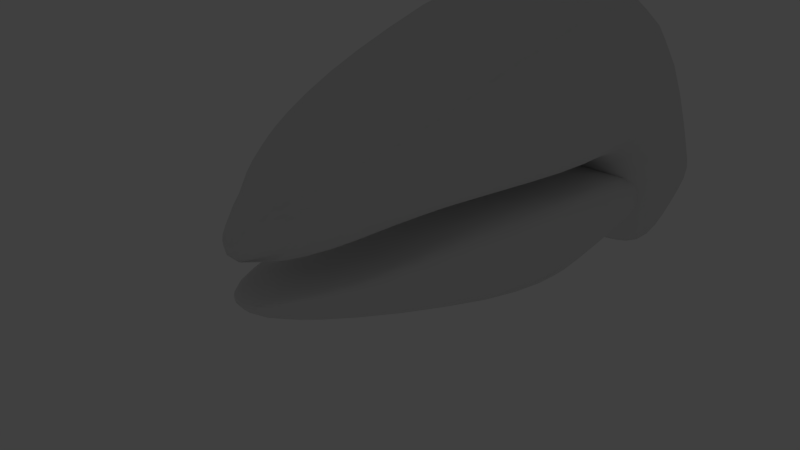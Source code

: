 # Source: head.blend  (saved by Blender 2.76.0; exported with 4.5.12 LTS)
import bpy
from mathutils import Matrix  # noqa: F401  (used for matrix-valued properties, if any)

bpy.ops.wm.read_factory_settings(use_empty=True)
scene = bpy.context.scene
scene.name = 'Scene'

# ---- collections
col_collection_1 = bpy.data.collections.new('Collection 1'); scene.collection.children.link(col_collection_1)
col_collection_1.hide_render = True
col_collection_1.hide_viewport = True
col_collection_2 = bpy.data.collections.new('Collection 2'); scene.collection.children.link(col_collection_2)
col_collection_2.hide_render = True
col_collection_2.hide_viewport = True
col_collection_3 = bpy.data.collections.new('Collection 3'); scene.collection.children.link(col_collection_3)
col_collection_3.hide_render = True
col_collection_3.hide_viewport = True
col_collection_6 = bpy.data.collections.new('Collection 6'); scene.collection.children.link(col_collection_6)
col_collection_6.hide_render = True
col_collection_6.hide_viewport = True
col_collection_7 = bpy.data.collections.new('Collection 7'); scene.collection.children.link(col_collection_7)

# ---- world
world_world = bpy.data.worlds.new('World'); scene.world = world_world
world_world.color = (0.05088, 0.05088, 0.05088)
world_world.use_sun_shadow = False
world_world.sun_shadow_jitter_overblur = 0.0
world_world.cycles.sampling_method = 'MANUAL'
world_world.cycles.sample_map_resolution = 256

# ---- cameras
cam_camera = bpy.data.cameras.new('Camera')
cam_camera.clip_end = 100.0
cam_camera.lens = 35.0
cam_camera.sensor_width = 32.0
cam_camera.sensor_height = 18.0
cam_camera.ortho_scale = 7.314
cam_camera.dof.focus_distance = 0.0
cam_camera.dof.aperture_fstop = 128.0

# ---- lights
light_lamp = bpy.data.lights.new('Lamp', 'POINT')
light_lamp.transmission_factor = 0.0
light_lamp.cutoff_distance = 30.0
light_lamp.energy = 100.0
light_lamp.shadow_buffer_clip_start = 1.001
light_lamp.shadow_soft_size = 0.1
light_lamp.shadow_maximum_resolution = 0.006
light_lamp.use_absolute_resolution = True
light_lamp.cycles.use_multiple_importance_sampling = False

# ---- meshes
me_cone = bpy.data.meshes.new('Cone')
me_cone.from_pydata([(5.96e-08, 2.273, -0.5456), (0.5, 2.14, -0.5593), (0.866, 1.776, -0.5969), (1.0, 1.279, -0.6483), (0.866, 0.7812, -0.6997), (0.5, 0.4171, -0.7373), (2.384e-07, 0.2839, -0.751), (-5.96e-08, -0.05917, 1.786), (-0.5, 0.4171, -0.7373), (-0.866, 0.7812, -0.6997), (-1.0, 1.279, -0.6483), (-0.866, 1.776, -0.5969), (-0.5, 2.14, -0.5593), (0.9777, 1.196, -0.6569), (0.9553, 1.113, -0.6654), (0.933, 1.03, -0.674), (0.9107, 0.947, -0.6825), (0.8884, 0.8641, -0.6911), (0.805, 0.7205, -0.7059), (0.744, 0.6599, -0.7122), (0.683, 0.5992, -0.7185), (0.622, 0.5385, -0.7247), (0.561, 0.4778, -0.731), (0.4167, 0.3949, -0.7396), (0.3333, 0.3727, -0.7419), (0.25, 0.3505, -0.7441), (0.1667, 0.3283, -0.7464), (0.08333, 0.3061, -0.7487), (-0.08333, 0.3061, -0.7487), (-0.1667, 0.3283, -0.7464), (-0.25, 0.3505, -0.7441), (-0.3333, 0.3727, -0.7419), (-0.4167, 0.3949, -0.7396), (-0.561, 0.4778, -0.731), (-0.622, 0.5385, -0.7247), (-0.683, 0.5992, -0.7185), (-0.744, 0.6599, -0.7122), (-0.805, 0.7205, -0.7059), (-0.8884, 0.8641, -0.6911), (-0.9107, 0.947, -0.6825), (-0.933, 1.03, -0.674), (-0.9553, 1.113, -0.6654), (-0.9777, 1.196, -0.6569), (0.1443, 0.3402, 1.47), (0.2887, 0.715, 1.147), (0.433, 1.061, 0.7845), (0.5774, 1.366, 0.3734), (0.7217, 1.603, -0.09202), (0.08333, 0.3855, 1.51), (0.1667, 0.8126, 1.22), (0.25, 1.219, 0.8773), (0.3333, 1.591, 0.4677), (0.4167, 1.899, -0.01704), (-2.98e-08, 2.007, 0.0104), (2.98e-08, 1.674, 0.5023), (1.192e-07, 1.277, 0.9112), (2.98e-08, 0.8484, 1.247), (0.0, 0.4021, 1.525), (-0.08333, 0.3855, 1.51), (-0.1667, 0.8126, 1.22), (-0.25, 1.219, 0.8773), (-0.3333, 1.591, 0.4677), (-0.4167, 1.899, -0.01704), (-0.1443, 0.3402, 1.47), (-0.2887, 0.715, 1.147), (-0.433, 1.061, 0.7845), (-0.5774, 1.366, 0.3734), (-0.7217, 1.603, -0.09202), (-0.1667, 0.2784, 1.414), (-0.3333, 0.5816, 1.047), (-0.5, 0.8459, 0.6578), (-0.6667, 1.059, 0.2445), (-0.8333, 1.2, -0.1945), (-2.98e-08, 0.1547, 1.302), (1.192e-07, 0.3149, 0.847), (8.941e-08, 0.4149, 0.4044), (1.49e-07, 0.4443, -0.01335), (5.96e-08, 0.3918, -0.3993), (-0.1443, 0.2165, 1.358), (-0.2887, 0.4483, 0.947), (-0.433, 0.6304, 0.5311), (-0.5774, 0.7517, 0.1156), (-0.7217, 0.7957, -0.2969), (-0.08333, 0.1712, 1.317), (-0.1667, 0.3507, 0.8738), (-0.25, 0.4727, 0.4384), (-0.3333, 0.5266, 0.0212), (-0.4167, 0.5, -0.3719), (0.08333, 0.1712, 1.317), (0.1667, 0.3507, 0.8738), (0.25, 0.4727, 0.4384), (0.3333, 0.5266, 0.0212), (0.4167, 0.5, -0.3719), (0.1443, 0.2165, 1.358), (0.2887, 0.4483, 0.947), (0.433, 0.6304, 0.5311), (0.5774, 0.7517, 0.1156), (0.7217, 0.7957, -0.2969), (0.1667, 0.2784, 1.414), (0.3333, 0.5816, 1.047), (0.5, 0.8459, 0.6578), (0.6667, 1.059, 0.2445), (0.8333, 1.2, -0.1945)], [], [(63, 7, 58), (57, 7, 48), (68, 7, 63), (78, 7, 68), (83, 7, 78), (73, 7, 83), (88, 7, 73), (93, 7, 88), (98, 7, 93), (43, 7, 98), (58, 7, 57), (48, 7, 43), (0, 1, 2, 3, 13, 14, 15, 16, 17, 4, 18, 19, 20, 21, 22, 5, 23, 24, 25, 26, 27, 6, 28, 29, 30, 31, 32, 8, 33, 34, 35, 36, 37, 9, 38, 39, 40, 41, 42, 10, 11, 12), (1, 52, 47, 2), (52, 51, 46, 47), (51, 50, 45, 46), (50, 49, 44, 45), (49, 48, 43, 44), (12, 62, 53, 0), (62, 61, 54, 53), (61, 60, 55, 54), (60, 59, 56, 55), (59, 58, 57, 56), (2, 47, 102, 3), (47, 46, 101, 102), (46, 45, 100, 101), (45, 44, 99, 100), (44, 43, 98, 99), (3, 102, 97, 4, 17, 16, 15, 14, 13), (102, 101, 96, 97), (101, 100, 95, 96), (100, 99, 94, 95), (99, 98, 93, 94), (4, 97, 92, 5, 22, 21, 20, 19, 18), (97, 96, 91, 92), (96, 95, 90, 91), (95, 94, 89, 90), (94, 93, 88, 89), (5, 92, 77, 6, 27, 26, 25, 24, 23), (92, 91, 76, 77), (91, 90, 75, 76), (90, 89, 74, 75), (89, 88, 73, 74), (6, 77, 87, 8, 32, 31, 30, 29, 28), (77, 76, 86, 87), (76, 75, 85, 86), (75, 74, 84, 85), (74, 73, 83, 84), (8, 87, 82, 9, 37, 36, 35, 34, 33), (87, 86, 81, 82), (86, 85, 80, 81), (85, 84, 79, 80), (84, 83, 78, 79), (9, 82, 72, 10, 42, 41, 40, 39, 38), (82, 81, 71, 72), (81, 80, 70, 71), (80, 79, 69, 70), (79, 78, 68, 69), (10, 72, 67, 11), (72, 71, 66, 67), (71, 70, 65, 66), (70, 69, 64, 65), (69, 68, 63, 64), (0, 53, 52, 1), (53, 54, 51, 52), (54, 55, 50, 51), (55, 56, 49, 50), (56, 57, 48, 49), (11, 67, 62, 12), (67, 66, 61, 62), (66, 65, 60, 61), (65, 64, 59, 60), (64, 63, 58, 59)])
me_cone.use_remesh_preserve_volume = False
me_cone.use_remesh_preserve_attributes = False
me_cone.use_mirror_vertex_groups = False
me_cone.update()
me_cube_007 = bpy.data.meshes.new('Cube.007')
me_cube_007.from_pydata([(0.1933, -1.0, 0.2455), (0.1933, 1.0, 0.2455), (-0.4734, 1.0, 0.2455), (0.1933, 0.3333, 0.8348), (0.1933, -0.3333, 0.8348), (0.1933, -0.3333, -0.3074), (0.1933, 0.3333, -0.3074), (-0.4734, -1.0, 0.2455), (-0.4734, -0.3333, 0.8348), (-0.4734, 0.3333, 0.8348), (-0.4734, -0.3333, -0.3074), (-0.4734, 0.3333, -0.3074), (0.1933, 0.3333, 0.4743), (0.1933, 0.3333, 0.1331), (0.1933, -0.3333, 0.4743), (0.1933, -0.3333, 0.1331), (-0.1401, -1.0, 0.2455), (-0.1401, 1.0, 0.2455)], [], [(4, 3, 9, 8), (0, 4, 8, 7, 16), (10, 11, 6, 5), (4, 0, 14), (13, 15, 5, 6), (3, 4, 14, 12), (12, 14, 15, 13), (1, 13, 6), (1, 3, 12), (15, 0, 5), (14, 0, 15), (7, 10, 5, 0, 16), (1, 12, 13), (3, 1, 17, 2, 9), (11, 2, 17, 1, 6)])
me_cube_007.polygons.foreach_set('use_smooth', [True] * 15)
me_cube_007.use_remesh_preserve_volume = False
me_cube_007.use_remesh_preserve_attributes = False
me_cube_007.use_mirror_vertex_groups = False
me_cube_007.update()
me_cube_005 = bpy.data.meshes.new('Cube.005')
me_cube_005.from_pydata([(0.8189, 1.0, -0.75), (0.7418, -0.663, 0.113), (0.7851, 0.9288, -2.351), (0.2624, -0.2337, 1.505), (0.2793, 0.75, 1.0), (0.7763, -0.245, -0.8467), (1.105, 0.2551, -0.5928), (1.105, 0.2602, 0.567), (0.8189, 1.0, 0.25), (0.2793, 1.0, 0.75), (0.8189, 1.0, 0.75), (1.028, -0.2362, 0.6775), (1.028, -0.2342, 1.238), (1.219, 0.7713, 0.8855), (1.105, 0.2617, 1.111), (1.064, 0.8812, -0.4189), (1.105, 0.2579, -0.007066), (0.1559, -1.0, 0.75), (0.7418, -0.6619, 0.4808), (0.7418, -0.6643, -0.2602), (0.65, -0.7459, 0.8761), (0.2624, -0.245, -0.8467), (0.2852, 0.2621, 1.374), (0.8375, 0.2621, 1.374), (0.8189, 0.75, 1.0), (0.7763, -0.2337, 1.505), (0.8375, 0.2537, -0.8863), (0.2852, 0.2537, -0.8863), (0.2611, 0.9288, -2.351), (1.028, -0.2431, -0.5379), (1.028, -0.2394, 0.07768), (0.2793, 1.0, -0.75), (0.8189, 1.0, -0.25), (0.1948, -0.7487, -0.2104), (0.5892, -0.665, -0.4471), (0.1948, -0.7458, 1.13), (0.5892, -0.661, 1.174), (0.8189, 0.9375, 0.9375), (1.014, 0.9375, -0.75), (0.6348, -0.7246, 1.078), (1.014, 0.9375, 0.25), (0.2793, 0.9375, -0.9375), (1.038, 0.262, 1.308), (0.9649, -0.2446, -0.7695), (0.2825, 0.01919, 1.594), (-0.03137, -0.7458, 1.13), (0.0, 0.2621, 1.374), (0.8315, 0.005832, -0.8196), (-0.03137, -0.7487, -0.2104), (0.0, 0.2537, -0.8863), (1.098, 0.008067, -0.5005), (1.098, 0.01626, 0.7531), (1.028, -0.2377, 0.3811), (0.0, 1.0, -0.75), (0.2793, 0.9375, 0.9375), (1.014, 0.9375, -0.25), (0.9649, -0.2338, 1.438), (1.038, 0.254, -0.813), (1.014, 0.9375, 0.75), (0.8189, 0.9375, -0.9375), (1.014, 0.75, 0.9375), (0.6577, -0.7067, -0.282), (0.8315, 0.01919, 1.594), (0.0, -0.2337, 1.505), (0.0, 0.75, 1.0), (0.2825, 0.005832, -0.8196), (0.0, -0.245, -0.8467), (0.0, 0.9288, -2.351), (0.6959, -0.7057, -0.001783), (1.098, 0.01247, 0.1356), (1.098, 0.01855, 1.324), (1.105, 0.2591, 0.2825), (0.0, 1.0, 0.75), (0.8189, 1.0, 0.0), (0.5538, 1.0, 0.75), (0.8189, 1.0, 0.5), (0.9051, -0.4709, 0.5252), (0.8821, -0.491, 1.029), (1.028, -0.235, 0.964), (1.086, 0.5026, 0.3292), (1.086, 0.5029, 0.8404), (1.105, 0.2611, 0.844), (1.086, 0.5013, -0.7107), (1.086, 0.502, -0.1893), (1.105, 0.2565, -0.2996), (0.6729, -0.725, 0.6501), (0.4065, -0.7278, -0.2695), (0.1656, -0.9372, 0.3849), (0.6896, -0.4762, -0.7838), (0.2312, -0.4972, -0.7246), (0.6959, -0.7046, 0.3232), (0.5221, -0.245, -0.8467), (0.2808, 0.503, 1.094), (0.8235, 0.503, 1.094), (0.5659, 0.2621, 1.374), (0.5538, 0.75, 1.0), (0.2312, -0.4906, 1.289), (0.6896, -0.4695, 1.3), (-0.06273, -1.0, 0.75), (0.5221, -0.2337, 1.505), (0.8235, 0.5009, -0.9716), (0.2808, 0.5009, -0.9716), (0.5659, 0.2537, -0.8863), (0.5227, 0.9288, -2.351), (0.9051, -0.4751, -0.5197), (0.9051, -0.4729, 0.007422), (1.028, -0.2413, -0.2297), (0.5538, 1.0, -0.75), (0.8189, 1.0, -0.5), (0.1656, -0.9364, 0.9701), (0.3887, -0.9365, 0.7815), (0.4065, -0.7246, 1.141), (0.4368, -0.9107, 0.3886), (0.3932, -0.8835, 0.997), (0.9635, 0.8889, -0.8889), (0.9635, 0.8889, 0.8889), (0.0, 0.9375, 0.9375), (1.014, 0.9375, 0.0), (0.0, 0.9375, -0.9375), (1.031, 0.01903, 1.526), (1.031, 0.006391, -0.7398), (-0.05489, -0.9364, 0.9701), (-0.05489, -0.9372, 0.3849), (0.0, 0.01919, 1.594), (0.0, 0.005832, -0.8196), (1.098, 0.0145, 0.4484), (0.5538, 0.9375, 0.9375), (1.014, 0.9375, -0.5), (0.834, -0.4854, 1.227), (1.02, 0.501, -0.9064), (1.014, 0.9375, 0.5), (0.5538, 0.9375, -0.9375), (1.02, 0.503, 1.03), (0.8397, -0.4864, -0.6882), (0.561, 0.01919, 1.594), (-0.007841, -0.4906, 1.289), (0.0, 0.503, 1.094), (0.561, 0.005832, -0.8196), (-0.007841, -0.4972, -0.7246), (0.0, 0.5009, -0.9716), (1.098, 0.01028, -0.1819), (1.098, 0.01765, 1.046), (1.086, 0.5023, 0.07063), (0.8936, -0.4824, 0.2746), (0.8879, -0.4861, 0.7735), (1.086, 0.5028, 0.586), (1.086, 0.5016, -0.4499), (0.4653, -0.4919, -0.7394), (0.5569, 0.503, 1.094), (0.4653, -0.4854, 1.292), (0.5569, 0.5009, -0.9716), (0.8936, -0.4845, -0.2379), (1.271, 1.091, 4.681), (1.087, 0.4293, 1.78), (0.2768, -1.027, 2.272), (0.6582, -0.3916, 6.267), (0.2003, -0.4344, 6.218), (0.8581, 0.02927, 6.514), (0.3056, 0.02927, 6.514), (0.985, 0.6401, 7.182), (0.3299, 0.6401, 7.182), (0.8693, -0.3603, 2.17), (1.039, 0.05363, 2.17), (0.2847, -0.3603, 2.17), (0.3398, 0.05363, 2.17), (0.3499, 0.4293, 1.78), (0.2426, -0.8162, 1.647), (0.5447, -0.746, 4.518), (0.6261, -0.746, 3.105), (1.426, 0.4294, 2.312), (1.324, 0.05009, 2.653), (1.082, -0.3638, 2.652), (1.24, 0.5885, 6.484), (1.199, 0.4866, 4.969), (1.302, 0.4329, 3.499), (1.03, 0.02897, 5.922), (1.006, 0.03247, 4.728), (1.153, 0.04142, 3.631), (0.7987, -0.3911, 5.704), (0.7732, -0.3851, 4.597), (0.9055, -0.3736, 3.593), (0.9653, 1.166, 5.267), (0.968, 0.7661, 0.7708), (0.3135, 1.166, 5.267), (1.255, 0.835, 2.222), (1.047, 0.9765, -2.055), (1.045, 1.184, -0.9128), (0.7839, 1.342, -0.06179), (1.045, 1.291, -0.3482), (0.3134, 0.7661, 0.7708), (1.29, 0.7867, 1.23), (0.07036, -0.7108, 5.159), (1.239, 0.9392, 3.425), (0.75, 1.016, -4.257), (0.25, 1.016, -4.257), (0.25, 1.342, -3.015), (0.25, 1.234, -3.429), (0.25, 1.125, -3.843), (0.75, 1.342, -3.015), (0.75, 1.234, -3.429), (0.75, 1.125, -3.843), (1.045, 1.077, -1.475), (0.2613, 1.342, -0.06179), (0.4508, -0.7951, 4.47), (0.6465, -0.746, 1.691), (0.6902, -0.8162, 2.177), (0.5305, -0.746, 3.811), (0.147, -0.9303, 3.364), (0.2622, -0.8794, 3.781), (0.258, -0.7319, 4.986), (0.2275, -0.9376, 3.131), (0.4017, -0.9742, 3.006), (0.366, -0.8688, 3.867), (0.273, -1.001, 2.79), (0.3035, -1.001, 2.79), (0.3146, -0.9478, 3.221), (0.334, -1.001, 2.79), (0.3438, -1.027, 2.575), (0.3646, -1.001, 2.79), (0.3243, -0.9742, 3.006), (0.2565, -0.9274, 3.042), (0.2648, -0.964, 2.916), (0.2483, -0.9113, 3.347), (0.2856, -0.9376, 3.131), (1.044, 0.9734, 7.037), (1.423, 0.6222, 2.042), (0.5312, -0.7934, 4.396), (1.366, 0.4293, 1.913), (0.3381, 0.9734, 7.037), (1.354, 0.891, 6.312), (1.303, 0.7282, 4.722), (1.349, 0.6377, 3.206), (1.072, 0.617, 1.527), (0.343, 0.617, 1.527), (1.211, 0.6272, 7.008), (1.024, 0.02919, 6.366), (0.7981, -0.3915, 6.126), (0.7015, -0.7986, 1.791), (1.072, -0.3612, 2.291), (1.29, 0.05275, 2.291), (0.506, -0.5994, 5.694), (0.09375, -0.5891, 5.854), (0.8086, -0.1794, 6.453), (0.2794, -0.1901, 6.44), (0.8894, 0.2854, 6.681), (0.3116, 0.2854, 6.681), (0.4648, -0.7986, 1.658), (-0.006425, -0.9215, 3.436), (0.439, -0.4023, 6.255), (-0.01285, -0.3916, 6.267), (0.5966, 0.02927, 6.514), (0.0, 0.02927, 6.514), (0.6586, 0.6401, 7.182), (0.0, 0.6401, 7.182), (0.7388, -0.5793, 1.855), (0.2494, -0.5969, 1.844), (0.9864, -0.1342, 2.366), (0.3233, -0.1342, 2.366), (1.061, 0.2319, 1.877), (0.345, 0.2319, 1.877), (0.0, -0.8162, 1.647), (0.0, -0.3603, 2.17), (0.5732, -0.3603, 2.17), (0.0, 0.05363, 2.17), (0.6844, 0.05363, 2.17), (0.0, 0.4293, 1.78), (0.7091, 0.4293, 1.78), (0.52, -0.7811, 3.966), (0.5608, -0.7811, 3.348), (0.652, -0.7986, 2.674), (1.369, 0.2311, 2.397), (1.082, 0.2716, 6.064), (1.057, 0.2446, 4.771), (1.206, 0.2308, 3.505), (1.243, -0.1395, 2.823), (0.9723, -0.1788, 5.866), (0.945, -0.1706, 4.713), (1.076, -0.1539, 3.714), (0.8832, -0.5978, 2.362), (0.6194, -0.587, 5.3), (0.5988, -0.5855, 4.317), (0.7275, -0.5826, 3.359), (1.195, 0.5372, 5.756), (1.239, 0.4481, 4.194), (1.37, 0.4303, 2.875), (0.9862, 0.02969, 5.328), (1.068, 0.03661, 4.153), (1.244, 0.04615, 3.138), (0.7578, -0.3893, 5.146), (0.828, -0.3795, 4.073), (0.994, -0.3681, 3.128), (0.4918, -0.9742, 2.135), (1.211, 1.147, 5.121), (0.6337, 0.7661, 0.7708), (0.6332, 1.166, 5.267), (0.0, 1.166, 5.267), (1.243, 0.8749, 2.789), (1.272, 0.8091, 1.707), (0.0, 0.7661, 0.7708), (0.8462, 1.271, 2.644), (1.131, 0.9094, -0.1333), (0.28, 1.271, 2.644), (1.124, 1.215, 2.242), (1.116, 1.098, 1.43), (1.12, 0.9922, 0.6327), (0.2797, 0.8718, -0.5141), (0.982, 0.9407, -2.277), (1.045, 1.13, -1.193), (0.5226, 1.342, -0.06179), (0.4498, -0.9294, 3.372), (0.9799, 1.329, -0.1334), (1.045, 1.238, -0.6325), (0.1685, -1.003, 2.697), (1.247, 1.015, 4.073), (0.7585, 1.37, -2.173), (0.9492, 1.006, -3.706), (0.2528, 1.37, -2.173), (0.9488, 1.33, -2.348), (0.9488, 1.221, -2.8), (0.9488, 1.113, -3.251), (0.7588, 0.9669, -3.884), (0.2528, 0.9669, -3.884), (0.0, 1.016, -4.257), (0.0, 1.342, -3.015), (0.0, 1.234, -3.429), (0.0, 1.125, -3.843), (0.5, 1.016, -4.257), (0.5, 1.342, -3.015), (0.5, 1.234, -3.429), (0.5, 1.125, -3.843), (0.25, 1.288, -3.222), (0.25, 1.179, -3.636), (0.25, 1.07, -4.05), (0.75, 1.288, -3.222), (0.75, 1.179, -3.636), (0.75, 1.07, -4.05), (1.046, 1.025, -1.763), (0.0, 1.342, -0.06179), (0.2548, -0.9742, 1.737), (0.0, -1.027, 2.045), (0.2185, -0.5943, 5.811), (-0.01928, -0.7108, 5.159), (0.3469, -0.7372, 4.943), (0.2781, -1.02, 2.553), (0.09863, -0.8184, 4.279), (0.2504, -0.8109, 4.34), (0.2263, -0.983, 2.934), (0.1621, -0.7161, 5.115), (0.414, -0.8504, 4.018), (0.3884, -1.014, 2.607), (0.3271, -0.8083, 4.362), (0.2048, -0.8868, 3.72), (0.2518, -0.9084, 3.5), (0.3868, -0.9215, 3.436), (0.3739, -0.9939, 2.844), (0.3132, -0.8715, 3.845), (0.327, -1.027, 2.499), (0.2074, -0.9409, 3.234), (0.2967, -0.9176, 3.469), (0.3509, -0.9544, 3.167), (0.2668, -0.9782, 2.929), (0.3219, -0.9676, 3.06), (0.2959, -1.001, 2.79), (0.2928, -0.9453, 3.199), (0.3569, -1.001, 2.79), (0.3413, -1.02, 2.629), (0.3268, -0.9808, 2.952), (0.3112, -1.001, 2.79), (0.3181, -1.02, 2.629), (0.3042, -0.9808, 2.952), (0.3646, -1.02, 2.629), (0.3493, -0.9808, 2.952), (0.2504, -0.9102, 3.226), (0.2348, -0.93, 3.064), (0.2627, -0.9497, 2.903), (0.2783, -0.93, 3.064), (0.2406, -0.9574, 2.97), (0.229, -0.9179, 3.293), (0.2849, -0.9574, 2.97), (0.2718, -0.9179, 3.293), (0.4872, -0.9303, 1.722), (0.5072, -0.963, 2.831), (1.352, 0.6183, 1.656), (1.305, 0.9528, 6.856), (0.0, 0.9734, 7.037), (0.6836, 0.9734, 7.037), (1.312, 0.8091, 5.552), (1.318, 0.6654, 3.91), (1.387, 0.6287, 2.59), (0.6967, 0.617, 1.527), (0.0, 0.617, 1.527), (1.071, 0.282, 6.527), (0.9684, -0.1793, 6.306), (0.6177, -0.599, 5.574), (0.8858, -0.5927, 1.976), (1.22, -0.1355, 2.48), (1.324, 0.2317, 2.007), (-0.001606, -1.001, 2.658), (0.0, -0.9742, 1.681), (0.3511, -0.5876, 5.809), (-0.02088, -0.5784, 5.866), (0.5574, -0.1821, 6.45), (-0.003213, -0.1794, 6.453), (0.6118, 0.2854, 6.681), (0.0, 0.2854, 6.681), (0.0, -0.5969, 1.844), (0.4964, -0.5925, 1.847), (0.0, -0.1342, 2.366), (0.6507, -0.1342, 2.366), (0.0, 0.2319, 1.877), (0.6965, 0.2319, 1.877), (1.039, 0.258, 5.432), (1.118, 0.2346, 4.116), (1.297, 0.2306, 2.934), (0.9285, -0.1765, 5.285), (1.001, -0.1625, 4.18), (1.159, -0.1458, 3.275), (0.5848, -0.5953, 4.758), (0.6482, -0.5929, 3.805), (0.8056, -0.5944, 2.87), (0.9489, 1.059, -3.478), (0.9077, 1.349, -1.688), (0.5057, 1.37, -2.173), (0.5616, 1.271, 2.644), (1.059, 1.257, 2.543), (1.125, 0.9489, 0.2486), (0.0, 1.271, 2.644), (1.118, 1.158, 1.839), (1.117, 1.041, 1.025), (0.0, 0.8718, -0.5141), (0.9086, 0.9704, -3.423), (0.0, 1.37, -2.173), (0.9488, 1.276, -2.575), (0.9488, 1.167, -3.025), (0.5057, 0.9669, -3.884), (0.0, 0.9669, -3.884), (0.0, 1.07, -4.05), (0.0, 1.288, -3.222), (0.0, 1.179, -3.636), (0.5, 1.07, -4.05), (0.5, 1.288, -3.222), (0.5, 1.179, -3.636), (0.1521, -0.6356, 5.64), (-0.01285, -0.8162, 4.297), (0.3641, -0.7986, 4.441), (0.2216, -1.007, 2.701), (0.1804, -0.8088, 4.358), (0.4204, -0.9075, 3.551), (0.3705, -1.019, 2.623), (0.2974, -0.8314, 4.173), (0.2229, -0.9152, 3.444), (0.3362, -0.9172, 3.471), (0.3081, -1.02, 2.61), (0.237, -0.9689, 3.006), (0.278, -0.9229, 3.382), (0.3497, -0.9742, 3.006), (0.2945, -0.973, 2.996), (0.3454, -0.9859, 2.91), (0.3566, -1.015, 2.671), (0.3223, -1.015, 2.671), (0.3119, -0.9859, 2.91), (0.2679, -0.9173, 3.201), (0.236, -0.9173, 3.201), (0.2448, -0.9466, 2.962), (0.2774, -0.9466, 2.962)], [], [(0, 108, 127, 38), (0, 38, 114, 59), (0, 59, 131, 107), (1, 105, 143, 90), (1, 90, 112, 68), (1, 68, 151, 105), (2, 100, 150, 103), (3, 96, 149, 99), (3, 99, 134, 44), (3, 44, 123, 63), (3, 63, 135, 96), (4, 92, 148, 95), (4, 95, 126, 54), (4, 54, 116, 64), (4, 64, 136, 92), (5, 88, 147, 91), (5, 91, 137, 47), (5, 47, 120, 43), (5, 43, 133, 88), (6, 82, 146, 84), (6, 84, 140, 50), (6, 50, 120, 57), (6, 57, 129, 82), (7, 79, 145, 81), (7, 81, 141, 51), (7, 51, 125, 71), (7, 71, 142, 79), (8, 75, 130, 40), (8, 40, 117, 73), (9, 72, 116, 54), (9, 54, 126, 74), (10, 74, 126, 37), (10, 37, 115, 58), (10, 58, 130, 75), (11, 51, 141, 78), (11, 78, 144, 76), (11, 76, 143, 52), (11, 52, 125, 51), (12, 70, 119, 56), (12, 56, 128, 77), (12, 77, 144, 78), (12, 78, 141, 70), (15, 13, 142, 83), (13, 60, 132, 80), (13, 79, 142), (14, 80, 132, 42), (14, 42, 119, 70), (14, 70, 141, 81), (14, 81, 145, 80), (15, 83, 146), (2, 15, 103), (182, 13, 382, 232), (16, 83, 142, 71), (16, 71, 125, 69), (16, 69, 140, 84), (16, 84, 146, 83), (17, 110, 113, 109), (17, 109, 121, 98), (17, 98, 122, 87), (17, 87, 112, 110), (18, 76, 144, 85), (18, 85, 112, 90), (18, 90, 143, 76), (19, 104, 151, 68), (19, 68, 112, 61), (19, 61, 133, 104), (20, 77, 128, 39), (20, 39, 113, 110), (20, 110, 112, 85), (20, 85, 144, 77), (21, 89, 138, 66), (21, 66, 124, 65), (21, 65, 137, 91), (21, 91, 147, 89), (22, 44, 134, 94), (22, 94, 148, 92), (22, 92, 136, 46), (22, 46, 123, 44), (23, 62, 119, 42), (23, 42, 132, 93), (23, 93, 148, 94), (23, 94, 134, 62), (24, 93, 132, 60), (24, 60, 115, 37), (24, 37, 126, 95), (24, 95, 148, 93), (25, 97, 128, 56), (25, 56, 119, 62), (25, 62, 134, 99), (25, 99, 149, 97), (26, 47, 137, 102), (26, 102, 150, 100), (26, 100, 129, 57), (26, 57, 120, 47), (27, 65, 124, 49), (27, 49, 139, 101), (27, 101, 150, 102), (27, 102, 137, 65), (28, 101, 139, 67), (28, 103, 150, 101), (29, 50, 140, 106), (29, 106, 151, 104), (29, 104, 133, 43), (29, 43, 120, 50), (30, 69, 125, 52), (30, 52, 143, 105), (30, 105, 151, 106), (30, 106, 140, 69), (31, 107, 131, 41), (31, 41, 118, 53), (32, 73, 117, 55), (32, 55, 127, 108), (33, 87, 122, 48), (33, 48, 138, 89), (33, 89, 147, 86), (33, 86, 112, 87), (34, 61, 112, 86), (34, 86, 147, 88), (34, 88, 133, 61), (35, 109, 113, 111), (35, 111, 149, 96), (35, 96, 135, 45), (35, 45, 121, 109), (36, 111, 113, 39), (36, 39, 128, 97), (36, 97, 149, 111), (152, 292, 383, 229), (152, 229, 386, 313), (152, 313, 427, 302), (152, 302, 424, 292), (153, 258, 410, 266), (153, 266, 389, 232), (153, 232, 382, 227), (153, 227, 396, 258), (154, 291, 381, 349), (154, 349, 448, 356), (154, 356, 452, 343), (154, 343, 445, 312), (154, 312, 397, 339), (154, 339, 398, 338), (154, 338, 380, 291), (155, 240, 393, 236), (155, 236, 392, 242), (155, 242, 401, 248), (155, 248, 399, 240), (156, 340, 399, 248), (156, 248, 401, 243), (156, 243, 402, 249), (156, 249, 400, 241), (156, 241, 442, 340), (157, 242, 392, 235), (157, 235, 391, 244), (157, 244, 403, 250), (157, 250, 401, 242), (158, 243, 401, 250), (158, 250, 403, 245), (158, 245, 404, 251), (158, 251, 402, 243), (159, 244, 391, 234), (159, 234, 383, 224), (159, 224, 385, 252), (159, 252, 403, 244), (160, 245, 403, 252), (160, 252, 385, 228), (160, 228, 384, 253), (160, 253, 404, 245), (161, 254, 406, 262), (161, 262, 408, 256), (161, 256, 395, 238), (161, 238, 394, 254), (162, 256, 408, 264), (162, 264, 410, 258), (162, 258, 396, 239), (162, 239, 395, 256), (163, 255, 405, 261), (163, 261, 407, 257), (163, 257, 408, 262), (163, 262, 406, 255), (164, 257, 407, 263), (164, 263, 409, 259), (164, 259, 410, 264), (164, 264, 408, 257), (165, 259, 409, 265), (165, 265, 390, 233), (165, 233, 389, 266), (165, 266, 410, 259), (166, 338, 398, 260), (166, 260, 405, 255), (166, 255, 406, 246), (166, 246, 380, 338), (167, 279, 393, 226), (167, 226, 381, 267), (167, 267, 417, 279), (168, 281, 418, 268), (168, 268, 381, 269), (168, 269, 419, 281), (169, 225, 388, 284), (169, 284, 413, 270), (169, 270, 396, 227), (169, 227, 382, 225), (170, 270, 413, 287), (170, 287, 416, 274), (170, 274, 395, 239), (170, 239, 396, 270), (171, 274, 416, 290), (171, 290, 419, 278), (171, 278, 394, 238), (171, 238, 395, 274), (172, 229, 383, 234), (172, 234, 391, 271), (172, 271, 411, 282), (172, 282, 386, 229), (173, 230, 386, 282), (173, 282, 411, 272), (173, 272, 412, 283), (173, 283, 387, 230), (174, 231, 387, 283), (174, 283, 412, 273), (174, 273, 413, 284), (174, 284, 388, 231), (175, 271, 391, 235), (175, 235, 392, 275), (175, 275, 414, 285), (175, 285, 411, 271), (176, 272, 411, 285), (176, 285, 414, 276), (176, 276, 415, 286), (176, 286, 412, 272), (177, 273, 412, 286), (177, 286, 415, 277), (177, 277, 416, 287), (177, 287, 413, 273), (178, 275, 392, 236), (178, 236, 393, 279), (178, 279, 417, 288), (178, 288, 414, 275), (179, 276, 414, 288), (179, 288, 417, 280), (179, 280, 418, 289), (179, 289, 415, 276), (180, 277, 415, 289), (180, 289, 418, 281), (180, 281, 419, 290), (180, 290, 416, 277), (181, 294, 385, 224), (181, 224, 383, 292), (181, 292, 424, 299), (181, 299, 423, 294), (182, 232, 389, 293), (183, 295, 384, 228), (183, 228, 385, 294), (183, 294, 423, 301), (183, 301, 426, 295), (184, 296, 387, 231), (184, 231, 388, 297), (184, 297, 425, 304), (184, 304, 428, 296), (185, 336, 425, 300), (185, 306, 430, 315), (185, 315, 420, 336), (186, 311, 427, 303), (186, 303, 428, 307), (186, 307, 433, 318), (186, 318, 432, 311), (2, 103, 434, 320), (2, 320, 430, 306), (28, 321, 434, 103), (187, 308, 423, 299), (187, 299, 424, 310), (187, 310, 421, 314), (187, 314, 422, 308), (188, 310, 424, 302), (188, 302, 427, 311), (188, 311, 432, 317), (188, 317, 421, 310), (189, 293, 389, 233), (189, 233, 390, 298), (189, 298, 429, 305), (28, 103, 305), (190, 297, 388, 225), (190, 300, 425, 297), (191, 344, 446, 347), (191, 347, 442, 241), (191, 241, 400, 341), (191, 341, 443, 344), (192, 313, 386, 230), (192, 230, 387, 296), (192, 296, 428, 303), (192, 303, 427, 313), (193, 326, 439, 335), (193, 335, 420, 315), (193, 315, 430, 320), (193, 320, 434, 326), (194, 322, 436, 332), (194, 332, 439, 326), (194, 326, 434, 321), (194, 321, 435, 322), (195, 323, 431, 316), (195, 316, 422, 327), (195, 327, 440, 330), (195, 330, 437, 323), (196, 324, 437, 330), (196, 330, 440, 328), (196, 328, 441, 331), (196, 331, 438, 324), (197, 325, 438, 331), (197, 331, 441, 329), (197, 329, 439, 332), (197, 332, 436, 325), (198, 327, 422, 314), (198, 314, 421, 317), (198, 317, 432, 333), (198, 333, 440, 327), (199, 328, 440, 333), (199, 333, 432, 318), (199, 318, 433, 334), (199, 334, 441, 328), (200, 329, 441, 334), (200, 334, 433, 319), (200, 319, 420, 335), (200, 335, 439, 329), (201, 307, 428, 304), (201, 304, 425, 336), (201, 336, 420, 319), (201, 319, 433, 307), (202, 337, 426, 301), (202, 301, 423, 308), (202, 308, 422, 316), (202, 316, 431, 337), (203, 309, 381, 226), (203, 226, 393, 240), (203, 240, 399, 342), (203, 342, 444, 348), (203, 348, 447, 309), (204, 237, 380, 246), (204, 246, 406, 254), (204, 254, 394, 237), (205, 278, 419, 269), (205, 269, 381, 291), (205, 291, 380, 237), (205, 237, 394, 278), (206, 280, 417, 267), (206, 267, 381, 268), (206, 268, 418, 280), (207, 312, 445, 346), (207, 346, 453, 357), (207, 357, 450, 351), (207, 351, 446, 344), (207, 344, 443, 247), (207, 247, 397, 312), (208, 358, 451, 355), (208, 355, 449, 345), (208, 345, 446, 351), (208, 351, 450, 352), (208, 352, 454, 358), (209, 350, 444, 342), (209, 342, 399, 340), (209, 340, 442, 347), (209, 347, 446, 345), (209, 345, 449, 350), (210, 377, 450, 357), (210, 357, 453, 376), (210, 376, 463, 373), (210, 373, 462, 377), (211, 349, 381, 309), (211, 309, 447, 353), (211, 353, 451, 359), (211, 359, 455, 354), (211, 354, 448, 349), (212, 353, 447, 348), (212, 348, 444, 350), (212, 350, 449, 355), (212, 355, 451, 353), (213, 343, 452, 362), (213, 362, 456, 360), (213, 360, 453, 346), (213, 346, 445, 343), (214, 369, 456, 362), (214, 362, 452, 368), (214, 368, 459, 367), (214, 367, 460, 369), (215, 361, 455, 359), (215, 359, 451, 358), (215, 358, 454, 363), (215, 363, 456, 361), (216, 365, 458, 364), (216, 364, 457, 366), (216, 366, 460, 367), (216, 367, 459, 365), (217, 368, 452, 356), (217, 356, 448, 370), (217, 370, 458, 365), (217, 365, 459, 368), (218, 370, 448, 354), (218, 354, 455, 371), (218, 371, 457, 364), (218, 364, 458, 370), (219, 371, 455, 361), (219, 361, 456, 369), (219, 369, 460, 366), (219, 366, 457, 371), (220, 374, 464, 375), (220, 375, 461, 372), (220, 372, 462, 373), (220, 373, 463, 374), (221, 376, 453, 360), (221, 360, 456, 378), (221, 378, 464, 374), (221, 374, 463, 376), (222, 379, 454, 352), (222, 352, 450, 377), (222, 377, 462, 372), (222, 372, 461, 379), (223, 378, 456, 363), (223, 363, 454, 379), (223, 379, 461, 375), (223, 375, 464, 378), (15, 82, 129, 2), (15, 146, 82), (2, 129, 100), (182, 293, 103, 15), (28, 305, 429, 67), (28, 67, 435, 321), (189, 305, 103, 293), (13, 145, 79), (190, 225, 382, 13), (13, 80, 145), (185, 300, 15, 306), (2, 306, 15), (190, 13, 15, 300), (182, 15, 13)])
me_cube_005.polygons.foreach_set('use_smooth', [True] * 431)
me_cube_005.use_remesh_preserve_volume = False
me_cube_005.use_remesh_preserve_attributes = False
me_cube_005.use_mirror_vertex_groups = False
me_cube_005.update()
me_cone_009 = bpy.data.meshes.new('Cone.009')
me_cone_009.from_pydata([(3.166e-08, 2.085, -4.132), (0.4903, 1.953, -4.13), (0.8492, 1.594, -4.125), (0.9805, 1.104, -4.117), (0.8492, 0.614, -4.109), (0.4903, 0.2551, -4.104), (1.229e-07, 0.1238, -4.102), (-1.77e-08, 0.9087, 1.677), (-0.4903, 0.2551, -4.104), (-0.8492, 0.614, -4.109), (-0.9805, 1.104, -4.117), (-0.8492, 1.594, -4.125), (-0.4903, 1.953, -4.13), (0.1255, 2.074, -4.132), (0.253, 2.048, -4.132), (0.3765, 2.007, -4.131), (0.2165, 1.958, 0.4233), (0.433, 1.302, -0.9803), (0.6495, 0.9876, -2.379), (0.125, 2.049, 0.4124), (0.25, 1.454, -1.076), (0.375, 1.258, -2.333), (0.5938, 1.882, -4.129), (0.6913, 1.795, -4.128), (0.7776, 1.698, -4.126), (-5.774e-08, 1.357, -2.317), (-3.539e-08, 1.51, -1.111), (-6.147e-08, 2.082, 0.4084), (0.9031, 1.481, -4.123), (0.9444, 1.357, -4.121), (0.9703, 1.23, -4.119), (-0.125, 2.049, 0.4124), (-0.25, 1.454, -1.076), (-0.375, 1.258, -2.333), (0.9703, 0.9787, -4.115), (0.9444, 0.8512, -4.113), (0.9031, 0.7277, -4.111), (-0.2165, 1.958, 0.4233), (-0.433, 1.302, -0.9803), (-0.6495, 0.9876, -2.379), (0.7776, 0.5104, -4.108), (0.6913, 0.4129, -4.106), (0.5938, 0.3267, -4.105), (-0.25, 1.834, 0.4381), (-0.5, 1.094, -0.8492), (-0.75, 0.6184, -2.441), (0.3765, 0.2012, -4.103), (0.253, 0.1599, -4.102), (0.1255, 0.134, -4.102), (2.608e-08, 1.586, 0.4679), (7.357e-08, 0.6788, -0.587), (1.341e-07, -0.12, -2.565), (-0.2165, 1.71, 0.453), (-0.433, 0.8866, -0.7181), (-0.6495, 0.2492, -2.503), (-0.1255, 0.134, -4.102), (-0.253, 0.1599, -4.102), (-0.3765, 0.2012, -4.103), (-0.125, 1.619, 0.4639), (-0.25, 0.7345, -0.6221), (-0.375, -0.02104, -2.548), (-0.5938, 0.3267, -4.105), (-0.6913, 0.4129, -4.106), (-0.7776, 0.5104, -4.108), (0.125, 1.619, 0.4639), (0.25, 0.7345, -0.6221), (0.375, -0.02104, -2.548), (-0.9031, 0.7277, -4.111), (-0.9444, 0.8512, -4.113), (-0.9703, 0.9787, -4.115), (0.2165, 1.71, 0.453), (0.433, 0.8866, -0.7181), (0.6495, 0.2492, -2.503), (-0.9703, 1.23, -4.119), (-0.9444, 1.357, -4.121), (-0.9031, 1.481, -4.123), (0.25, 1.834, 0.4381), (0.5, 1.094, -0.8492), (0.75, 0.6184, -2.441), (-0.7776, 1.698, -4.126), (-0.6913, 1.795, -4.128), (-0.5938, 1.882, -4.129), (-0.3765, 2.007, -4.131), (-0.253, 2.048, -4.132), (-0.1255, 2.074, -4.132), (0.558, 1.078, -2.363), (0.4665, 1.168, -2.348), (0.3415, 1.378, -1.028), (-0.125, 1.324, -2.322), (-0.25, 1.291, -2.328), (-0.125, 1.482, -1.094), (0.7165, 0.7415, -2.42), (0.683, 0.8645, -2.399), (0.4665, 1.198, -0.9148), (0.683, 0.3723, -2.482), (0.7165, 0.4953, -2.461), (0.4665, 0.9904, -0.7836), (0.4665, 0.06905, -2.533), (0.558, 0.1591, -2.518), (0.3415, 0.8105, -0.6701), (0.125, -0.08699, -2.559), (0.25, -0.05401, -2.554), (0.125, 0.7066, -0.6045), (-0.25, -0.05401, -2.554), (-0.125, -0.08699, -2.559), (-0.125, 0.7066, -0.6045), (-0.558, 0.1591, -2.518), (-0.4665, 0.06905, -2.533), (-0.3415, 0.8105, -0.6701), (-0.7165, 0.4953, -2.461), (-0.683, 0.3723, -2.482), (-0.4665, 0.9904, -0.7836), (-0.683, 0.8645, -2.399), (-0.7165, 0.7415, -2.42), (-0.4665, 1.198, -0.9148), (0.25, 1.291, -2.328), (0.125, 1.324, -2.322), (0.125, 1.482, -1.094), (-0.4665, 1.168, -2.348), (-0.558, 1.078, -2.363), (-0.3415, 1.378, -1.028), (-2.608e-08, 2.034, 0.738), (-1.863e-08, 1.887, 1.028), (-4.191e-08, 1.676, 1.256), (-2.235e-08, 1.432, 1.428), (-2.515e-08, 1.174, 1.564), (0.03608, 1.162, 1.548), (0.07217, 1.404, 1.398), (0.1083, 1.628, 1.218), (0.1443, 1.813, 0.993), (0.1804, 1.931, 0.7214), (0.02083, 1.17, 1.56), (0.04167, 1.424, 1.42), (0.0625, 1.663, 1.245), (0.08333, 1.867, 1.019), (0.1042, 2.006, 0.7336), (-0.02083, 1.17, 1.56), (-0.04167, 1.424, 1.42), (-0.0625, 1.663, 1.245), (-0.08333, 1.867, 1.019), (-0.1042, 2.006, 0.7336), (-0.03608, 1.162, 1.548), (-0.07217, 1.404, 1.398), (-0.1083, 1.628, 1.218), (-0.1443, 1.813, 0.993), (-0.1804, 1.931, 0.7214), (-0.04167, 1.15, 1.532), (-0.08333, 1.377, 1.369), (-0.125, 1.58, 1.18), (-0.1667, 1.739, 0.9576), (-0.2083, 1.829, 0.7047), (-1.397e-08, 1.126, 1.5), (-1.676e-08, 1.322, 1.309), (1.863e-09, 1.484, 1.104), (-2.794e-09, 1.59, 0.8868), (-7.451e-09, 1.623, 0.6713), (-0.03608, 1.138, 1.516), (-0.07217, 1.349, 1.339), (-0.1083, 1.532, 1.142), (-0.1443, 1.664, 0.9222), (-0.1804, 1.726, 0.688), (-0.02083, 1.129, 1.504), (-0.04167, 1.329, 1.317), (-0.0625, 1.497, 1.114), (-0.08333, 1.61, 0.8963), (-0.1042, 1.651, 0.6758), (0.02083, 1.129, 1.504), (0.04167, 1.329, 1.317), (0.0625, 1.497, 1.114), (0.08333, 1.61, 0.8963), (0.1042, 1.651, 0.6758), (0.03608, 1.138, 1.516), (0.07217, 1.349, 1.339), (0.1083, 1.532, 1.142), (0.1443, 1.664, 0.9222), (0.1804, 1.726, 0.688), (0.04167, 1.15, 1.532), (0.08333, 1.377, 1.369), (0.125, 1.58, 1.18), (0.1667, 1.739, 0.9576), (0.2083, 1.829, 0.7047), (0.4871, 1.104, -1.339), (0.5413, 0.9723, -1.693), (0.5954, 0.9324, -2.038), (0.2812, 1.286, -1.431), (0.3125, 1.19, -1.76), (0.3438, 1.184, -2.052), (-1.77e-08, 1.276, -2.058), (-3.912e-08, 1.269, -1.784), (-1.77e-08, 1.352, -1.465), (-0.2813, 1.286, -1.431), (-0.3125, 1.19, -1.76), (-0.3438, 1.184, -2.052), (-0.4871, 1.104, -1.339), (-0.5413, 0.9722, -1.693), (-0.5954, 0.9324, -2.038), (-0.5625, 0.8571, -1.213), (-0.625, 0.6751, -1.602), (-0.6875, 0.5893, -2.018), (6.706e-08, 0.3624, -0.9604), (7.637e-08, 0.08067, -1.42), (9.779e-08, -0.09688, -1.978), (-0.4871, 0.6097, -1.087), (-0.5413, 0.3779, -1.511), (-0.5954, 0.2462, -1.998), (-0.2812, 0.4287, -0.9942), (-0.3125, 0.1603, -1.444), (-0.3437, -0.004947, -1.983), (0.2813, 0.4287, -0.9942), (0.3125, 0.1603, -1.444), (0.3438, -0.004947, -1.983), (0.4871, 0.6097, -1.087), (0.5413, 0.3779, -1.511), (0.5954, 0.2462, -1.998), (0.5625, 0.8571, -1.213), (0.625, 0.6751, -1.602), (0.6875, 0.5893, -2.018), (0.5268, 1.001, -2.042), (0.4955, 1.016, -1.706), (0.4643, 1.125, -1.349), (0.4353, 1.092, -2.047), (0.404, 1.103, -1.733), (0.3728, 1.205, -1.39), (0.5039, 1.024, -2.043), (0.4498, 1.059, -1.72), (0.3956, 1.185, -1.38), (0.4124, 1.115, -2.048), (0.3583, 1.146, -1.746), (0.3041, 1.265, -1.421), (-0.09375, 1.25, -2.056), (-0.0625, 1.254, -1.779), (-0.03125, 1.344, -1.461), (-0.2188, 1.217, -2.054), (-0.1875, 1.222, -1.769), (-0.1563, 1.315, -1.446), (-0.125, 1.242, -2.056), (-0.125, 1.238, -1.774), (-0.125, 1.322, -1.45), (-0.25, 1.209, -2.054), (-0.25, 1.206, -1.764), (-0.25, 1.293, -1.435), (0.6624, 0.6829, -2.023), (0.6083, 0.7345, -1.62), (0.5541, 0.8846, -1.227), (0.6289, 0.8076, -2.03), (0.5748, 0.8534, -1.656), (0.5206, 0.9945, -1.283), (0.654, 0.7141, -2.025), (0.5915, 0.7939, -1.638), (0.529, 0.967, -1.269), (0.6205, 0.8388, -2.032), (0.558, 0.9128, -1.675), (0.4955, 1.077, -1.325), (0.6205, 0.3398, -2.003), (0.558, 0.4373, -1.529), (0.4955, 0.6372, -1.101), (0.654, 0.4646, -2.01), (0.5915, 0.5562, -1.565), (0.529, 0.7472, -1.157), (0.6289, 0.371, -2.005), (0.5748, 0.4967, -1.547), (0.5206, 0.7197, -1.143), (0.6624, 0.4957, -2.012), (0.6083, 0.6156, -1.584), (0.5541, 0.8296, -1.199), (0.4124, 0.06355, -1.987), (0.3583, 0.2038, -1.457), (0.3041, 0.4488, -1.004), (0.5039, 0.1549, -1.992), (0.4498, 0.2908, -1.484), (0.3956, 0.5293, -1.046), (0.4353, 0.08639, -1.988), (0.404, 0.2473, -1.471), (0.3728, 0.5091, -1.035), (0.5268, 0.1777, -1.994), (0.4955, 0.3343, -1.497), (0.4643, 0.5896, -1.076), (0.09375, -0.07181, -1.979), (0.0625, 0.09659, -1.425), (0.03125, 0.3697, -0.9641), (0.2188, -0.03838, -1.981), (0.1875, 0.1284, -1.434), (0.1563, 0.3992, -0.9792), (0.125, -0.06345, -1.98), (0.125, 0.1125, -1.429), (0.125, 0.3918, -0.9754), (0.25, -0.03002, -1.982), (0.25, 0.1444, -1.439), (0.25, 0.4213, -0.9904), (-0.25, -0.03002, -1.982), (-0.25, 0.1444, -1.439), (-0.25, 0.4213, -0.9904), (-0.125, -0.06345, -1.98), (-0.125, 0.1125, -1.429), (-0.125, 0.3918, -0.9754), (-0.2187, -0.03838, -1.981), (-0.1875, 0.1284, -1.434), (-0.1562, 0.3992, -0.9792), (-0.09375, -0.07181, -1.979), (-0.0625, 0.09659, -1.425), (-0.03125, 0.3697, -0.9641), (-0.5268, 0.1777, -1.994), (-0.4955, 0.3343, -1.497), (-0.4643, 0.5896, -1.076), (-0.4353, 0.08639, -1.988), (-0.404, 0.2473, -1.471), (-0.3728, 0.5091, -1.035), (-0.5039, 0.1549, -1.992), (-0.4498, 0.2908, -1.484), (-0.3956, 0.5293, -1.046), (-0.4124, 0.06355, -1.987), (-0.3583, 0.2038, -1.457), (-0.3041, 0.4488, -1.004), (-0.6624, 0.4957, -2.012), (-0.6083, 0.6156, -1.584), (-0.5541, 0.8296, -1.199), (-0.6289, 0.371, -2.005), (-0.5748, 0.4967, -1.547), (-0.5206, 0.7197, -1.143), (-0.654, 0.4646, -2.01), (-0.5915, 0.5562, -1.565), (-0.529, 0.7472, -1.157), (-0.6205, 0.3398, -2.003), (-0.558, 0.4373, -1.529), (-0.4955, 0.6372, -1.101), (-0.6205, 0.8388, -2.032), (-0.558, 0.9128, -1.675), (-0.4955, 1.077, -1.325), (-0.654, 0.7141, -2.025), (-0.5915, 0.7939, -1.638), (-0.529, 0.967, -1.269), (-0.6289, 0.8076, -2.03), (-0.5748, 0.8534, -1.656), (-0.5206, 0.9945, -1.283), (-0.6624, 0.6829, -2.023), (-0.6083, 0.7345, -1.62), (-0.5541, 0.8846, -1.227), (0.25, 1.209, -2.054), (0.25, 1.206, -1.764), (0.25, 1.293, -1.435), (0.125, 1.242, -2.056), (0.125, 1.238, -1.774), (0.125, 1.322, -1.45), (0.2187, 1.217, -2.054), (0.1875, 1.222, -1.769), (0.1562, 1.315, -1.446), (0.09375, 1.25, -2.056), (0.0625, 1.254, -1.779), (0.03125, 1.344, -1.461), (-0.4124, 1.115, -2.048), (-0.3583, 1.146, -1.746), (-0.3041, 1.265, -1.421), (-0.5039, 1.024, -2.043), (-0.4498, 1.059, -1.72), (-0.3956, 1.185, -1.38), (-0.4353, 1.092, -2.047), (-0.404, 1.103, -1.733), (-0.3728, 1.205, -1.39), (-0.5268, 1.001, -2.042), (-0.4955, 1.016, -1.706), (-0.4643, 1.125, -1.349), (0.6994, 1.121, -2.74), (0.7493, 1.303, -3.13), (0.7993, 1.488, -3.578), (0.4038, 1.401, -2.651), (0.4326, 1.6, -3.027), (0.4615, 1.816, -3.499), (-0.4038, 1.401, -2.651), (-0.4326, 1.6, -3.027), (-0.4615, 1.816, -3.499), (-0.6994, 1.121, -2.74), (-0.7493, 1.303, -3.13), (-0.7993, 1.488, -3.578), (-0.8076, 0.7377, -2.861), (-0.8653, 0.8968, -3.271), (-0.9229, 1.041, -3.686), (7.73e-08, -0.02815, -3.103), (1.332e-07, 0.08468, -3.552), (1.844e-07, 0.1473, -3.902), (-0.6994, 0.3548, -2.982), (-0.7493, 0.4907, -3.411), (-0.7993, 0.5943, -3.794), (-0.4038, 0.07445, -3.07), (-0.4326, 0.1935, -3.514), (-0.4615, 0.2671, -3.873), (0.4038, 0.07445, -3.07), (0.4326, 0.1935, -3.514), (0.4615, 0.2671, -3.873), (0.6994, 0.3548, -2.982), (0.7493, 0.4907, -3.411), (0.7993, 0.5943, -3.794), (0.8076, 0.7377, -2.861), (0.8653, 0.8968, -3.271), (0.9229, 1.041, -3.686), (-5.029e-08, 1.935, -3.47), (-4.75e-08, 1.709, -2.989), (2.235e-08, 1.504, -2.619), (0.7456, 1.564, -3.56), (0.7135, 1.351, -3.113), (0.6815, 1.145, -2.732), (0.658, 1.657, -3.537), (0.6247, 1.44, -3.082), (0.5913, 1.233, -2.704), (0.562, 1.741, -3.517), (0.5302, 1.523, -3.053), (0.4983, 1.319, -2.677), (0.7227, 1.586, -3.554), (0.6678, 1.394, -3.098), (0.6129, 1.21, -2.712), (0.6351, 1.679, -3.532), (0.5789, 1.483, -3.067), (0.5227, 1.298, -2.684), (0.5391, 1.764, -3.511), (0.4844, 1.566, -3.038), (0.4297, 1.384, -2.657), (-0.09412, 1.928, -3.472), (-0.06275, 1.704, -2.991), (-0.03137, 1.501, -2.62), (-0.221, 1.901, -3.478), (-0.189, 1.676, -3.0), (-0.157, 1.471, -2.629), (-0.3449, 1.863, -3.487), (-0.3132, 1.641, -3.012), (-0.2816, 1.438, -2.64), (-0.1254, 1.92, -3.473), (-0.1252, 1.688, -2.996), (-0.1251, 1.477, -2.627), (-0.2523, 1.893, -3.48), (-0.2515, 1.66, -3.006), (-0.2508, 1.447, -2.637), (-0.3761, 1.855, -3.489), (-0.3757, 1.625, -3.018), (-0.3754, 1.414, -2.647), (0.9152, 1.132, -3.664), (0.8602, 0.9556, -3.25), (0.8051, 0.7674, -2.851), (0.8874, 1.255, -3.634), (0.8304, 1.074, -3.209), (0.7735, 0.8866, -2.814), (0.8481, 1.375, -3.605), (0.793, 1.191, -3.169), (0.738, 1.005, -2.776), (0.9069, 1.163, -3.656), (0.8434, 1.014, -3.23), (0.78, 0.8563, -2.823), (0.879, 1.286, -3.627), (0.8137, 1.133, -3.189), (0.7484, 0.9755, -2.786), (0.8397, 1.406, -3.598), (0.7763, 1.249, -3.148), (0.7129, 1.094, -2.748), (0.8397, 0.677, -3.774), (0.7763, 0.5441, -3.393), (0.7129, 0.3817, -2.973), (0.879, 0.7969, -3.745), (0.8137, 0.6607, -3.352), (0.7484, 0.4999, -2.936), (0.9069, 0.9199, -3.715), (0.8434, 0.7792, -3.311), (0.78, 0.619, -2.898), (0.8481, 0.7073, -3.766), (0.793, 0.6028, -3.373), (0.738, 0.4706, -2.945), (0.8874, 0.8272, -3.737), (0.8304, 0.7194, -3.332), (0.7735, 0.5888, -2.908), (0.9152, 0.9501, -3.708), (0.8602, 0.8379, -3.291), (0.8051, 0.7079, -2.87), (0.5391, 0.3191, -3.86), (0.4844, 0.2271, -3.503), (0.4297, 0.09142, -3.065), (0.6351, 0.4039, -3.84), (0.5789, 0.3105, -3.474), (0.5227, 0.1769, -3.038), (0.7227, 0.4969, -3.817), (0.6678, 0.3992, -3.443), (0.6129, 0.2651, -3.01), (0.562, 0.3413, -3.855), (0.5302, 0.27, -3.488), (0.4983, 0.1565, -3.044), (0.658, 0.4261, -3.834), (0.6247, 0.3534, -3.459), (0.5913, 0.242, -3.017), (0.7456, 0.5191, -3.812), (0.7135, 0.4421, -3.428), (0.6815, 0.3302, -2.989), (0.09412, 0.1547, -3.9), (0.06275, 0.08948, -3.551), (0.03137, -0.02573, -3.102), (0.221, 0.1817, -3.893), (0.189, 0.1174, -3.541), (0.157, 0.004243, -3.092), (0.3449, 0.2198, -3.884), (0.3132, 0.1525, -3.529), (0.2816, 0.03785, -3.082), (0.1254, 0.1628, -3.898), (0.1252, 0.1052, -3.545), (0.1251, -0.00191, -3.094), (0.2523, 0.1898, -3.891), (0.2515, 0.1331, -3.535), (0.2508, 0.02806, -3.085), (0.3761, 0.2279, -3.882), (0.3757, 0.1682, -3.523), (0.3754, 0.06167, -3.074), (-0.3761, 0.2279, -3.882), (-0.3757, 0.1682, -3.523), (-0.3754, 0.06167, -3.074), (-0.2523, 0.1898, -3.891), (-0.2515, 0.1331, -3.535), (-0.2508, 0.02806, -3.085), (-0.1254, 0.1628, -3.898), (-0.1252, 0.1052, -3.545), (-0.1251, -0.00191, -3.094), (-0.3449, 0.2198, -3.884), (-0.3132, 0.1525, -3.529), (-0.2816, 0.03785, -3.082), (-0.221, 0.1817, -3.893), (-0.189, 0.1174, -3.541), (-0.157, 0.004243, -3.092), (-0.09412, 0.1547, -3.9), (-0.06275, 0.08948, -3.551), (-0.03137, -0.02573, -3.102), (-0.7456, 0.5191, -3.812), (-0.7135, 0.4421, -3.428), (-0.6815, 0.3302, -2.989), (-0.658, 0.4261, -3.834), (-0.6247, 0.3534, -3.459), (-0.5913, 0.242, -3.017), (-0.562, 0.3413, -3.855), (-0.5302, 0.27, -3.488), (-0.4983, 0.1565, -3.044), (-0.7227, 0.4969, -3.817), (-0.6678, 0.3992, -3.443), (-0.6129, 0.2651, -3.01), (-0.6351, 0.4039, -3.84), (-0.5789, 0.3105, -3.474), (-0.5227, 0.1769, -3.038), (-0.5391, 0.3191, -3.86), (-0.4844, 0.2271, -3.503), (-0.4297, 0.09142, -3.065), (-0.9152, 0.9501, -3.708), (-0.8602, 0.8379, -3.291), (-0.8051, 0.7079, -2.87), (-0.8874, 0.8272, -3.737), (-0.8304, 0.7194, -3.332), (-0.7735, 0.5888, -2.908), (-0.8481, 0.7073, -3.766), (-0.793, 0.6028, -3.373), (-0.738, 0.4706, -2.945), (-0.9069, 0.9199, -3.715), (-0.8434, 0.7792, -3.311), (-0.78, 0.619, -2.898), (-0.879, 0.7969, -3.745), (-0.8137, 0.6607, -3.352), (-0.7484, 0.4999, -2.936), (-0.8397, 0.677, -3.774), (-0.7763, 0.5441, -3.393), (-0.7129, 0.3817, -2.973), (-0.8397, 1.406, -3.598), (-0.7763, 1.249, -3.148), (-0.7129, 1.094, -2.748), (-0.879, 1.286, -3.627), (-0.8137, 1.133, -3.189), (-0.7484, 0.9755, -2.786), (-0.9069, 1.163, -3.656), (-0.8434, 1.014, -3.23), (-0.78, 0.8563, -2.823), (-0.8481, 1.375, -3.605), (-0.793, 1.191, -3.169), (-0.738, 1.005, -2.776), (-0.8874, 1.255, -3.634), (-0.8304, 1.074, -3.209), (-0.7735, 0.8866, -2.814), (-0.9152, 1.132, -3.664), (-0.8602, 0.9556, -3.25), (-0.8051, 0.7674, -2.851), (0.3761, 1.855, -3.489), (0.3757, 1.625, -3.018), (0.3754, 1.414, -2.647), (0.2523, 1.893, -3.48), (0.2515, 1.66, -3.006), (0.2508, 1.447, -2.637), (0.1254, 1.92, -3.473), (0.1252, 1.688, -2.996), (0.1251, 1.477, -2.627), (0.3449, 1.863, -3.487), (0.3132, 1.641, -3.012), (0.2816, 1.438, -2.64), (0.221, 1.901, -3.478), (0.189, 1.676, -3.0), (0.157, 1.471, -2.629), (0.09412, 1.928, -3.472), (0.06275, 1.704, -2.991), (0.03137, 1.501, -2.62), (-0.5391, 1.764, -3.511), (-0.4844, 1.566, -3.038), (-0.4297, 1.384, -2.657), (-0.6351, 1.679, -3.532), (-0.5789, 1.483, -3.067), (-0.5227, 1.298, -2.684), (-0.7227, 1.586, -3.554), (-0.6678, 1.394, -3.098), (-0.6129, 1.21, -2.712), (-0.562, 1.741, -3.517), (-0.5302, 1.523, -3.053), (-0.4983, 1.319, -2.677), (-0.658, 1.657, -3.537), (-0.6247, 1.44, -3.082), (-0.5913, 1.233, -2.704), (-0.7456, 1.564, -3.56), (-0.7135, 1.351, -3.113), (-0.6815, 1.145, -2.732)], [], [(370, 39, 612), (396, 25, 594), (373, 45, 576), (379, 54, 558), (382, 60, 540), (376, 51, 522), (385, 66, 504), (388, 72, 486), (391, 78, 468), (361, 18, 450), (367, 33, 432), (364, 21, 414), (0, 13, 14, 15, 1, 22, 23, 24, 2, 28, 29, 30, 3, 34, 35, 36, 4, 40, 41, 42, 5, 46, 47, 48, 6, 55, 56, 57, 8, 61, 62, 63, 9, 67, 68, 69, 10, 73, 74, 75, 11, 79, 80, 81, 12, 82, 83, 84), (399, 18, 361), (402, 85, 408), (405, 86, 411), (408, 85, 18, 399), (219, 17, 181), (411, 86, 85, 402), (222, 87, 225), (225, 87, 17, 219), (87, 16, 17), (414, 21, 86, 405), (184, 20, 228), (228, 20, 87, 222), (20, 19, 87), (87, 19, 16), (131, 7, 126), (417, 25, 396), (420, 88, 426), (423, 89, 429), (426, 88, 25, 417), (231, 26, 189), (429, 89, 88, 420), (234, 90, 237), (237, 90, 26, 231), (90, 27, 26), (432, 33, 89, 423), (190, 32, 240), (240, 32, 90, 234), (32, 31, 90), (90, 31, 27), (136, 7, 125), (435, 78, 391), (438, 91, 444), (441, 92, 447), (444, 91, 78, 435), (243, 77, 214), (447, 92, 91, 438), (246, 93, 249), (249, 93, 77, 243), (93, 76, 77), (450, 18, 92, 441), (181, 17, 252), (252, 17, 93, 246), (17, 16, 93), (93, 16, 76), (126, 7, 176), (453, 72, 388), (456, 94, 462), (459, 95, 465), (462, 94, 72, 453), (255, 71, 211), (465, 95, 94, 456), (258, 96, 261), (261, 96, 71, 255), (96, 70, 71), (468, 78, 95, 459), (214, 77, 264), (264, 77, 96, 258), (77, 76, 96), (96, 76, 70), (176, 7, 171), (471, 66, 385), (474, 97, 480), (477, 98, 483), (480, 97, 66, 471), (267, 65, 208), (483, 98, 97, 474), (270, 99, 273), (273, 99, 65, 267), (99, 64, 65), (486, 72, 98, 477), (211, 71, 276), (276, 71, 99, 270), (71, 70, 99), (99, 70, 64), (171, 7, 166), (489, 51, 376), (492, 100, 498), (495, 101, 501), (498, 100, 51, 489), (279, 50, 199), (501, 101, 100, 492), (282, 102, 285), (285, 102, 50, 279), (102, 49, 50), (504, 66, 101, 495), (208, 65, 288), (288, 65, 102, 282), (65, 64, 102), (102, 64, 49), (166, 7, 151), (507, 60, 382), (510, 103, 516), (513, 104, 519), (516, 103, 60, 507), (291, 59, 205), (519, 104, 103, 510), (294, 105, 297), (297, 105, 59, 291), (105, 58, 59), (522, 51, 104, 513), (199, 50, 300), (300, 50, 105, 294), (50, 49, 105), (105, 49, 58), (151, 7, 161), (525, 54, 379), (528, 106, 534), (531, 107, 537), (534, 106, 54, 525), (303, 53, 202), (537, 107, 106, 528), (306, 108, 309), (309, 108, 53, 303), (108, 52, 53), (540, 60, 107, 531), (205, 59, 312), (312, 59, 108, 306), (59, 58, 108), (108, 58, 52), (161, 7, 156), (543, 45, 373), (546, 109, 552), (549, 110, 555), (552, 109, 45, 543), (315, 44, 196), (555, 110, 109, 546), (318, 111, 321), (321, 111, 44, 315), (111, 43, 44), (558, 54, 110, 549), (202, 53, 324), (324, 53, 111, 318), (53, 52, 111), (111, 52, 43), (156, 7, 146), (561, 39, 370), (564, 112, 570), (567, 113, 573), (570, 112, 39, 561), (327, 38, 193), (573, 113, 112, 564), (330, 114, 333), (333, 114, 38, 327), (114, 37, 38), (576, 45, 113, 567), (196, 44, 336), (336, 44, 114, 330), (44, 43, 114), (114, 43, 37), (146, 7, 141), (579, 21, 364), (582, 115, 588), (585, 116, 591), (588, 115, 21, 579), (339, 20, 184), (591, 116, 115, 582), (342, 117, 345), (345, 117, 20, 339), (117, 19, 20), (594, 25, 116, 585), (189, 26, 348), (348, 26, 117, 342), (26, 27, 117), (117, 27, 19), (125, 7, 131), (597, 33, 367), (600, 118, 606), (603, 119, 609), (606, 118, 33, 597), (351, 32, 190), (609, 119, 118, 600), (354, 120, 357), (357, 120, 32, 351), (120, 31, 32), (612, 39, 119, 603), (193, 38, 360), (360, 38, 120, 354), (38, 37, 120), (120, 37, 31), (141, 7, 136), (37, 145, 140, 31), (145, 144, 139, 140), (144, 143, 138, 139), (143, 142, 137, 138), (142, 141, 136, 137), (27, 121, 135, 19), (121, 122, 134, 135), (122, 123, 133, 134), (123, 124, 132, 133), (124, 125, 131, 132), (43, 150, 145, 37), (150, 149, 144, 145), (149, 148, 143, 144), (148, 147, 142, 143), (147, 146, 141, 142), (52, 160, 150, 43), (160, 159, 149, 150), (159, 158, 148, 149), (158, 157, 147, 148), (157, 156, 146, 147), (58, 165, 160, 52), (165, 164, 159, 160), (164, 163, 158, 159), (163, 162, 157, 158), (162, 161, 156, 157), (49, 155, 165, 58), (155, 154, 164, 165), (154, 153, 163, 164), (153, 152, 162, 163), (152, 151, 161, 162), (64, 170, 155, 49), (170, 169, 154, 155), (169, 168, 153, 154), (168, 167, 152, 153), (167, 166, 151, 152), (70, 175, 170, 64), (175, 174, 169, 170), (174, 173, 168, 169), (173, 172, 167, 168), (172, 171, 166, 167), (76, 180, 175, 70), (180, 179, 174, 175), (179, 178, 173, 174), (178, 177, 172, 173), (177, 176, 171, 172), (16, 130, 180, 76), (130, 129, 179, 180), (129, 128, 178, 179), (128, 127, 177, 178), (127, 126, 176, 177), (31, 140, 121, 27), (140, 139, 122, 121), (139, 138, 123, 122), (138, 137, 124, 123), (137, 136, 125, 124), (19, 135, 130, 16), (135, 134, 129, 130), (134, 133, 128, 129), (133, 132, 127, 128), (132, 131, 126, 127), (119, 358, 352), (358, 359, 353, 352), (359, 360, 354, 353), (39, 195, 358, 119), (195, 194, 359, 358), (194, 193, 360, 359), (118, 355, 349), (355, 356, 350, 349), (356, 357, 351, 350), (119, 352, 355, 118), (352, 353, 356, 355), (353, 354, 357, 356), (118, 349, 192, 33), (349, 350, 191, 192), (350, 351, 190, 191), (116, 346, 340), (346, 347, 341, 340), (347, 348, 342, 341), (25, 187, 346, 116), (187, 188, 347, 346), (188, 189, 348, 347), (115, 343, 337), (343, 344, 338, 337), (344, 345, 339, 338), (116, 340, 343, 115), (340, 341, 344, 343), (341, 342, 345, 344), (115, 337, 186, 21), (337, 338, 185, 186), (338, 339, 184, 185), (113, 334, 328), (334, 335, 329, 328), (335, 336, 330, 329), (45, 198, 334, 113), (198, 197, 335, 334), (197, 196, 336, 335), (112, 331, 325), (331, 332, 326, 325), (332, 333, 327, 326), (113, 328, 331, 112), (328, 329, 332, 331), (329, 330, 333, 332), (112, 325, 195, 39), (325, 326, 194, 195), (326, 327, 193, 194), (110, 322, 316), (322, 323, 317, 316), (323, 324, 318, 317), (54, 204, 322, 110), (204, 203, 323, 322), (203, 202, 324, 323), (109, 319, 313), (319, 320, 314, 313), (320, 321, 315, 314), (110, 316, 319, 109), (316, 317, 320, 319), (317, 318, 321, 320), (109, 313, 198, 45), (313, 314, 197, 198), (314, 315, 196, 197), (107, 310, 304), (310, 311, 305, 304), (311, 312, 306, 305), (60, 207, 310, 107), (207, 206, 311, 310), (206, 205, 312, 311), (106, 307, 301), (307, 308, 302, 301), (308, 309, 303, 302), (107, 304, 307, 106), (304, 305, 308, 307), (305, 306, 309, 308), (106, 301, 204, 54), (301, 302, 203, 204), (302, 303, 202, 203), (104, 298, 292), (298, 299, 293, 292), (299, 300, 294, 293), (51, 201, 298, 104), (201, 200, 299, 298), (200, 199, 300, 299), (103, 295, 289), (295, 296, 290, 289), (296, 297, 291, 290), (104, 292, 295, 103), (292, 293, 296, 295), (293, 294, 297, 296), (103, 289, 207, 60), (289, 290, 206, 207), (290, 291, 205, 206), (101, 286, 280), (286, 287, 281, 280), (287, 288, 282, 281), (66, 210, 286, 101), (210, 209, 287, 286), (209, 208, 288, 287), (100, 283, 277), (283, 284, 278, 277), (284, 285, 279, 278), (101, 280, 283, 100), (280, 281, 284, 283), (281, 282, 285, 284), (100, 277, 201, 51), (277, 278, 200, 201), (278, 279, 199, 200), (98, 274, 268), (274, 275, 269, 268), (275, 276, 270, 269), (72, 213, 274, 98), (213, 212, 275, 274), (212, 211, 276, 275), (97, 271, 265), (271, 272, 266, 265), (272, 273, 267, 266), (98, 268, 271, 97), (268, 269, 272, 271), (269, 270, 273, 272), (97, 265, 210, 66), (265, 266, 209, 210), (266, 267, 208, 209), (95, 262, 256), (262, 263, 257, 256), (263, 264, 258, 257), (78, 216, 262, 95), (216, 215, 263, 262), (215, 214, 264, 263), (94, 259, 253), (259, 260, 254, 253), (260, 261, 255, 254), (95, 256, 259, 94), (256, 257, 260, 259), (257, 258, 261, 260), (94, 253, 213, 72), (253, 254, 212, 213), (254, 255, 211, 212), (92, 250, 244), (250, 251, 245, 244), (251, 252, 246, 245), (18, 183, 250, 92), (183, 182, 251, 250), (182, 181, 252, 251), (91, 247, 241), (247, 248, 242, 241), (248, 249, 243, 242), (92, 244, 247, 91), (244, 245, 248, 247), (245, 246, 249, 248), (91, 241, 216, 78), (241, 242, 215, 216), (242, 243, 214, 215), (89, 238, 232), (238, 239, 233, 232), (239, 240, 234, 233), (33, 192, 238, 89), (192, 191, 239, 238), (191, 190, 240, 239), (88, 235, 229), (235, 236, 230, 229), (236, 237, 231, 230), (89, 232, 235, 88), (232, 233, 236, 235), (233, 234, 237, 236), (88, 229, 187, 25), (229, 230, 188, 187), (230, 231, 189, 188), (86, 226, 220), (226, 227, 221, 220), (227, 228, 222, 221), (21, 186, 226, 86), (186, 185, 227, 226), (185, 184, 228, 227), (85, 223, 217), (223, 224, 218, 217), (224, 225, 219, 218), (86, 220, 223, 85), (220, 221, 224, 223), (221, 222, 225, 224), (85, 217, 183, 18), (217, 218, 182, 183), (218, 219, 181, 182), (79, 610, 601), (610, 611, 602, 601), (611, 612, 603, 602), (80, 607, 598), (607, 608, 599, 598), (608, 609, 600, 599), (81, 604, 595), (604, 605, 596, 595), (605, 606, 597, 596), (79, 601, 607, 80), (601, 602, 608, 607), (602, 603, 609, 608), (80, 598, 604, 81), (598, 599, 605, 604), (599, 600, 606, 605), (81, 595, 369, 12), (595, 596, 368, 369), (596, 597, 367, 368), (13, 592, 583), (592, 593, 584, 583), (593, 594, 585, 584), (14, 589, 580), (589, 590, 581, 580), (590, 591, 582, 581), (15, 586, 577), (586, 587, 578, 577), (587, 588, 579, 578), (13, 583, 589, 14), (583, 584, 590, 589), (584, 585, 591, 590), (14, 580, 586, 15), (580, 581, 587, 586), (581, 582, 588, 587), (15, 577, 366, 1), (577, 578, 365, 366), (578, 579, 364, 365), (73, 574, 565), (574, 575, 566, 565), (575, 576, 567, 566), (74, 571, 562), (571, 572, 563, 562), (572, 573, 564, 563), (75, 568, 559), (568, 569, 560, 559), (569, 570, 561, 560), (73, 565, 571, 74), (565, 566, 572, 571), (566, 567, 573, 572), (74, 562, 568, 75), (562, 563, 569, 568), (563, 564, 570, 569), (75, 559, 372, 11), (559, 560, 371, 372), (560, 561, 370, 371), (67, 556, 547), (556, 557, 548, 547), (557, 558, 549, 548), (68, 553, 544), (553, 554, 545, 544), (554, 555, 546, 545), (69, 550, 541), (550, 551, 542, 541), (551, 552, 543, 542), (67, 547, 553, 68), (547, 548, 554, 553), (548, 549, 555, 554), (68, 544, 550, 69), (544, 545, 551, 550), (545, 546, 552, 551), (69, 541, 375, 10), (541, 542, 374, 375), (542, 543, 373, 374), (61, 538, 529), (538, 539, 530, 529), (539, 540, 531, 530), (62, 535, 526), (535, 536, 527, 526), (536, 537, 528, 527), (63, 532, 523), (532, 533, 524, 523), (533, 534, 525, 524), (61, 529, 535, 62), (529, 530, 536, 535), (530, 531, 537, 536), (62, 526, 532, 63), (526, 527, 533, 532), (527, 528, 534, 533), (63, 523, 381, 9), (523, 524, 380, 381), (524, 525, 379, 380), (55, 520, 511), (520, 521, 512, 511), (521, 522, 513, 512), (56, 517, 508), (517, 518, 509, 508), (518, 519, 510, 509), (57, 514, 505), (514, 515, 506, 505), (515, 516, 507, 506), (55, 511, 517, 56), (511, 512, 518, 517), (512, 513, 519, 518), (56, 508, 514, 57), (508, 509, 515, 514), (509, 510, 516, 515), (57, 505, 384, 8), (505, 506, 383, 384), (506, 507, 382, 383), (46, 502, 493), (502, 503, 494, 493), (503, 504, 495, 494), (47, 499, 490), (499, 500, 491, 490), (500, 501, 492, 491), (48, 496, 487), (496, 497, 488, 487), (497, 498, 489, 488), (46, 493, 499, 47), (493, 494, 500, 499), (494, 495, 501, 500), (47, 490, 496, 48), (490, 491, 497, 496), (491, 492, 498, 497), (48, 487, 378, 6), (487, 488, 377, 378), (488, 489, 376, 377), (40, 484, 475), (484, 485, 476, 475), (485, 486, 477, 476), (41, 481, 472), (481, 482, 473, 472), (482, 483, 474, 473), (42, 478, 469), (478, 479, 470, 469), (479, 480, 471, 470), (40, 475, 481, 41), (475, 476, 482, 481), (476, 477, 483, 482), (41, 472, 478, 42), (472, 473, 479, 478), (473, 474, 480, 479), (42, 469, 387, 5), (469, 470, 386, 387), (470, 471, 385, 386), (34, 466, 457), (466, 467, 458, 457), (467, 468, 459, 458), (35, 463, 454), (463, 464, 455, 454), (464, 465, 456, 455), (36, 460, 451), (460, 461, 452, 451), (461, 462, 453, 452), (34, 457, 463, 35), (457, 458, 464, 463), (458, 459, 465, 464), (35, 454, 460, 36), (454, 455, 461, 460), (455, 456, 462, 461), (36, 451, 390, 4), (451, 452, 389, 390), (452, 453, 388, 389), (28, 448, 439), (448, 449, 440, 439), (449, 450, 441, 440), (29, 445, 436), (445, 446, 437, 436), (446, 447, 438, 437), (30, 442, 433), (442, 443, 434, 433), (443, 444, 435, 434), (28, 439, 445, 29), (439, 440, 446, 445), (440, 441, 447, 446), (29, 436, 442, 30), (436, 437, 443, 442), (437, 438, 444, 443), (30, 433, 393, 3), (433, 434, 392, 393), (434, 435, 391, 392), (82, 430, 421), (430, 431, 422, 421), (431, 432, 423, 422), (83, 427, 418), (427, 428, 419, 418), (428, 429, 420, 419), (84, 424, 415), (424, 425, 416, 415), (425, 426, 417, 416), (82, 421, 427, 83), (421, 422, 428, 427), (422, 423, 429, 428), (83, 418, 424, 84), (418, 419, 425, 424), (419, 420, 426, 425), (84, 415, 394, 0), (415, 416, 395, 394), (416, 417, 396, 395), (22, 412, 403), (412, 413, 404, 403), (413, 414, 405, 404), (23, 409, 400), (409, 410, 401, 400), (410, 411, 402, 401), (24, 406, 397), (406, 407, 398, 397), (407, 408, 399, 398), (22, 403, 409, 23), (403, 404, 410, 409), (404, 405, 411, 410), (23, 400, 406, 24), (400, 401, 407, 406), (401, 402, 408, 407), (24, 397, 363, 2), (397, 398, 362, 363), (398, 399, 361, 362), (1, 366, 412, 22), (366, 365, 413, 412), (365, 364, 414, 413), (12, 369, 430, 82), (369, 368, 431, 430), (368, 367, 432, 431), (2, 363, 448, 28), (363, 362, 449, 448), (362, 361, 450, 449), (3, 393, 466, 34), (393, 392, 467, 466), (392, 391, 468, 467), (4, 390, 484, 40), (390, 389, 485, 484), (389, 388, 486, 485), (5, 387, 502, 46), (387, 386, 503, 502), (386, 385, 504, 503), (6, 378, 520, 55), (378, 377, 521, 520), (377, 376, 522, 521), (8, 384, 538, 61), (384, 383, 539, 538), (383, 382, 540, 539), (9, 381, 556, 67), (381, 380, 557, 556), (380, 379, 558, 557), (10, 375, 574, 73), (375, 374, 575, 574), (374, 373, 576, 575), (0, 394, 592, 13), (394, 395, 593, 592), (395, 396, 594, 593), (11, 372, 610, 79), (372, 371, 611, 610), (371, 370, 612, 611)])
me_cone_009.polygons.foreach_set('use_smooth', [True] * 685)
me_cone_009.use_remesh_preserve_volume = False
me_cone_009.use_remesh_preserve_attributes = False
me_cone_009.use_mirror_vertex_groups = False
me_cone_009.update()
me_cone_003 = bpy.data.meshes.new('Cone.003')
me_cone_003.from_pydata([(3.166e-08, 2.085, -4.132), (0.4903, 1.953, -4.13), (0.8492, 1.594, -4.125), (0.9805, 1.104, -4.117), (0.8492, 0.614, -4.109), (0.4903, 0.2551, -4.104), (1.229e-07, 0.1238, -4.102), (-1.77e-08, 0.9087, 1.677), (-0.4903, 0.2551, -4.104), (-0.8492, 0.614, -4.109), (-0.9805, 1.104, -4.117), (-0.8492, 1.594, -4.125), (-0.4903, 1.953, -4.13), (0.1255, 2.074, -4.132), (0.253, 2.048, -4.132), (0.3765, 2.007, -4.131), (0.2165, 1.958, 0.4233), (0.433, 1.302, -0.9803), (0.6495, 0.9876, -2.379), (0.125, 2.049, 0.4124), (0.25, 1.454, -1.076), (0.375, 1.258, -2.333), (0.5938, 1.882, -4.129), (0.6913, 1.795, -4.128), (0.7776, 1.698, -4.126), (-5.774e-08, 1.357, -2.317), (-3.539e-08, 1.51, -1.111), (-6.147e-08, 2.082, 0.4084), (0.9031, 1.481, -4.123), (0.9444, 1.357, -4.121), (0.9703, 1.23, -4.119), (-0.125, 2.049, 0.4124), (-0.25, 1.454, -1.076), (-0.375, 1.258, -2.333), (0.9703, 0.9787, -4.115), (0.9444, 0.8512, -4.113), (0.9031, 0.7277, -4.111), (-0.2165, 1.958, 0.4233), (-0.433, 1.302, -0.9803), (-0.6495, 0.9876, -2.379), (0.7776, 0.5104, -4.108), (0.6913, 0.4129, -4.106), (0.5938, 0.3267, -4.105), (-0.25, 1.834, 0.4381), (-0.5, 1.094, -0.8492), (-0.75, 0.6184, -2.441), (0.3765, 0.2012, -4.103), (0.253, 0.1599, -4.102), (0.1255, 0.134, -4.102), (2.608e-08, 1.586, 0.4679), (7.357e-08, 0.6788, -0.587), (1.341e-07, -0.12, -2.565), (-0.2165, 1.71, 0.453), (-0.433, 0.8866, -0.7181), (-0.6495, 0.2492, -2.503), (-0.1255, 0.134, -4.102), (-0.253, 0.1599, -4.102), (-0.3765, 0.2012, -4.103), (-0.125, 1.619, 0.4639), (-0.25, 0.7345, -0.6221), (-0.375, -0.02104, -2.548), (-0.5938, 0.3267, -4.105), (-0.6913, 0.4129, -4.106), (-0.7776, 0.5104, -4.108), (0.125, 1.619, 0.4639), (0.25, 0.7345, -0.6221), (0.375, -0.02104, -2.548), (-0.9031, 0.7277, -4.111), (-0.9444, 0.8512, -4.113), (-0.9703, 0.9787, -4.115), (0.2165, 1.71, 0.453), (0.433, 0.8866, -0.7181), (0.6495, 0.2492, -2.503), (-0.9703, 1.23, -4.119), (-0.9444, 1.357, -4.121), (-0.9031, 1.481, -4.123), (0.25, 1.834, 0.4381), (0.5, 1.094, -0.8492), (0.75, 0.6184, -2.441), (-0.7776, 1.698, -4.126), (-0.6913, 1.795, -4.128), (-0.5938, 1.882, -4.129), (-0.3765, 2.007, -4.131), (-0.253, 2.048, -4.132), (-0.1255, 2.074, -4.132), (0.558, 1.078, -2.363), (0.4665, 1.168, -2.348), (0.3415, 1.378, -1.028), (-0.125, 1.324, -2.322), (-0.25, 1.291, -2.328), (-0.125, 1.482, -1.094), (0.7165, 0.7415, -2.42), (0.683, 0.8645, -2.399), (0.4665, 1.198, -0.9148), (0.683, 0.3723, -2.482), (0.7165, 0.4953, -2.461), (0.4665, 0.9904, -0.7836), (0.4665, 0.06905, -2.533), (0.558, 0.1591, -2.518), (0.3415, 0.8105, -0.6701), (0.125, -0.08699, -2.559), (0.25, -0.05401, -2.554), (0.125, 0.7066, -0.6045), (-0.25, -0.05401, -2.554), (-0.125, -0.08699, -2.559), (-0.125, 0.7066, -0.6045), (-0.558, 0.1591, -2.518), (-0.4665, 0.06905, -2.533), (-0.3415, 0.8105, -0.6701), (-0.7165, 0.4953, -2.461), (-0.683, 0.3723, -2.482), (-0.4665, 0.9904, -0.7836), (-0.683, 0.8645, -2.399), (-0.7165, 0.7415, -2.42), (-0.4665, 1.198, -0.9148), (0.25, 1.291, -2.328), (0.125, 1.324, -2.322), (0.125, 1.482, -1.094), (-0.4665, 1.168, -2.348), (-0.558, 1.078, -2.363), (-0.3415, 1.378, -1.028), (-2.608e-08, 2.034, 0.738), (-1.863e-08, 1.887, 1.028), (-4.191e-08, 1.676, 1.256), (-2.235e-08, 1.432, 1.428), (-2.515e-08, 1.174, 1.564), (0.03608, 1.162, 1.548), (0.07217, 1.404, 1.398), (0.1083, 1.628, 1.218), (0.1443, 1.813, 0.993), (0.1804, 1.931, 0.7214), (0.02083, 1.17, 1.56), (0.04167, 1.424, 1.42), (0.0625, 1.663, 1.245), (0.08333, 1.867, 1.019), (0.1042, 2.006, 0.7336), (-0.02083, 1.17, 1.56), (-0.04167, 1.424, 1.42), (-0.0625, 1.663, 1.245), (-0.08333, 1.867, 1.019), (-0.1042, 2.006, 0.7336), (-0.03608, 1.162, 1.548), (-0.07217, 1.404, 1.398), (-0.1083, 1.628, 1.218), (-0.1443, 1.813, 0.993), (-0.1804, 1.931, 0.7214), (-0.04167, 1.15, 1.532), (-0.08333, 1.377, 1.369), (-0.125, 1.58, 1.18), (-0.1667, 1.739, 0.9576), (-0.2083, 1.829, 0.7047), (-1.397e-08, 1.126, 1.5), (-1.676e-08, 1.322, 1.309), (1.863e-09, 1.484, 1.104), (-2.794e-09, 1.59, 0.8868), (-7.451e-09, 1.623, 0.6713), (-0.03608, 1.138, 1.516), (-0.07217, 1.349, 1.339), (-0.1083, 1.532, 1.142), (-0.1443, 1.664, 0.9222), (-0.1804, 1.726, 0.688), (-0.02083, 1.129, 1.504), (-0.04167, 1.329, 1.317), (-0.0625, 1.497, 1.114), (-0.08333, 1.61, 0.8963), (-0.1042, 1.651, 0.6758), (0.02083, 1.129, 1.504), (0.04167, 1.329, 1.317), (0.0625, 1.497, 1.114), (0.08333, 1.61, 0.8963), (0.1042, 1.651, 0.6758), (0.03608, 1.138, 1.516), (0.07217, 1.349, 1.339), (0.1083, 1.532, 1.142), (0.1443, 1.664, 0.9222), (0.1804, 1.726, 0.688), (0.04167, 1.15, 1.532), (0.08333, 1.377, 1.369), (0.125, 1.58, 1.18), (0.1667, 1.739, 0.9576), (0.2083, 1.829, 0.7047), (0.4871, 1.104, -1.339), (0.5413, 0.9723, -1.693), (0.5954, 0.9324, -2.038), (0.2812, 1.286, -1.431), (0.3125, 1.19, -1.76), (0.3438, 1.184, -2.052), (-1.77e-08, 1.276, -2.058), (-3.912e-08, 1.269, -1.784), (-1.77e-08, 1.352, -1.465), (-0.2813, 1.286, -1.431), (-0.3125, 1.19, -1.76), (-0.3438, 1.184, -2.052), (-0.4871, 1.104, -1.339), (-0.5413, 0.9722, -1.693), (-0.5954, 0.9324, -2.038), (-0.5625, 0.8571, -1.213), (-0.625, 0.6751, -1.602), (-0.6875, 0.5893, -2.018), (6.706e-08, 0.3624, -0.9604), (7.637e-08, 0.08067, -1.42), (9.779e-08, -0.09688, -1.978), (-0.4871, 0.6097, -1.087), (-0.5413, 0.3779, -1.511), (-0.5954, 0.2462, -1.998), (-0.2812, 0.4287, -0.9942), (-0.3125, 0.1603, -1.444), (-0.3437, -0.004947, -1.983), (0.2813, 0.4287, -0.9942), (0.3125, 0.1603, -1.444), (0.3438, -0.004947, -1.983), (0.4871, 0.6097, -1.087), (0.5413, 0.3779, -1.511), (0.5954, 0.2462, -1.998), (0.5625, 0.8571, -1.213), (0.625, 0.6751, -1.602), (0.6875, 0.5893, -2.018), (0.5268, 1.001, -2.042), (0.4955, 1.016, -1.706), (0.4643, 1.125, -1.349), (0.4353, 1.092, -2.047), (0.404, 1.103, -1.733), (0.3728, 1.205, -1.39), (0.5039, 1.024, -2.043), (0.4498, 1.059, -1.72), (0.3956, 1.185, -1.38), (0.4124, 1.115, -2.048), (0.3583, 1.146, -1.746), (0.3041, 1.265, -1.421), (-0.09375, 1.25, -2.056), (-0.0625, 1.254, -1.779), (-0.03125, 1.344, -1.461), (-0.2188, 1.217, -2.054), (-0.1875, 1.222, -1.769), (-0.1563, 1.315, -1.446), (-0.125, 1.242, -2.056), (-0.125, 1.238, -1.774), (-0.125, 1.322, -1.45), (-0.25, 1.209, -2.054), (-0.25, 1.206, -1.764), (-0.25, 1.293, -1.435), (0.6624, 0.6829, -2.023), (0.6083, 0.7345, -1.62), (0.5541, 0.8846, -1.227), (0.6289, 0.8076, -2.03), (0.5748, 0.8534, -1.656), (0.5206, 0.9945, -1.283), (0.654, 0.7141, -2.025), (0.5915, 0.7939, -1.638), (0.529, 0.967, -1.269), (0.6205, 0.8388, -2.032), (0.558, 0.9128, -1.675), (0.4955, 1.077, -1.325), (0.6205, 0.3398, -2.003), (0.558, 0.4373, -1.529), (0.4955, 0.6372, -1.101), (0.654, 0.4646, -2.01), (0.5915, 0.5562, -1.565), (0.529, 0.7472, -1.157), (0.6289, 0.371, -2.005), (0.5748, 0.4967, -1.547), (0.5206, 0.7197, -1.143), (0.6624, 0.4957, -2.012), (0.6083, 0.6156, -1.584), (0.5541, 0.8296, -1.199), (0.4124, 0.06355, -1.987), (0.3583, 0.2038, -1.457), (0.3041, 0.4488, -1.004), (0.5039, 0.1549, -1.992), (0.4498, 0.2908, -1.484), (0.3956, 0.5293, -1.046), (0.4353, 0.08639, -1.988), (0.404, 0.2473, -1.471), (0.3728, 0.5091, -1.035), (0.5268, 0.1777, -1.994), (0.4955, 0.3343, -1.497), (0.4643, 0.5896, -1.076), (0.09375, -0.07181, -1.979), (0.0625, 0.09659, -1.425), (0.03125, 0.3697, -0.9641), (0.2188, -0.03838, -1.981), (0.1875, 0.1284, -1.434), (0.1563, 0.3992, -0.9792), (0.125, -0.06345, -1.98), (0.125, 0.1125, -1.429), (0.125, 0.3918, -0.9754), (0.25, -0.03002, -1.982), (0.25, 0.1444, -1.439), (0.25, 0.4213, -0.9904), (-0.25, -0.03002, -1.982), (-0.25, 0.1444, -1.439), (-0.25, 0.4213, -0.9904), (-0.125, -0.06345, -1.98), (-0.125, 0.1125, -1.429), (-0.125, 0.3918, -0.9754), (-0.2187, -0.03838, -1.981), (-0.1875, 0.1284, -1.434), (-0.1562, 0.3992, -0.9792), (-0.09375, -0.07181, -1.979), (-0.0625, 0.09659, -1.425), (-0.03125, 0.3697, -0.9641), (-0.5268, 0.1777, -1.994), (-0.4955, 0.3343, -1.497), (-0.4643, 0.5896, -1.076), (-0.4353, 0.08639, -1.988), (-0.404, 0.2473, -1.471), (-0.3728, 0.5091, -1.035), (-0.5039, 0.1549, -1.992), (-0.4498, 0.2908, -1.484), (-0.3956, 0.5293, -1.046), (-0.4124, 0.06355, -1.987), (-0.3583, 0.2038, -1.457), (-0.3041, 0.4488, -1.004), (-0.6624, 0.4957, -2.012), (-0.6083, 0.6156, -1.584), (-0.5541, 0.8296, -1.199), (-0.6289, 0.371, -2.005), (-0.5748, 0.4967, -1.547), (-0.5206, 0.7197, -1.143), (-0.654, 0.4646, -2.01), (-0.5915, 0.5562, -1.565), (-0.529, 0.7472, -1.157), (-0.6205, 0.3398, -2.003), (-0.558, 0.4373, -1.529), (-0.4955, 0.6372, -1.101), (-0.6205, 0.8388, -2.032), (-0.558, 0.9128, -1.675), (-0.4955, 1.077, -1.325), (-0.654, 0.7141, -2.025), (-0.5915, 0.7939, -1.638), (-0.529, 0.967, -1.269), (-0.6289, 0.8076, -2.03), (-0.5748, 0.8534, -1.656), (-0.5206, 0.9945, -1.283), (-0.6624, 0.6829, -2.023), (-0.6083, 0.7345, -1.62), (-0.5541, 0.8846, -1.227), (0.25, 1.209, -2.054), (0.25, 1.206, -1.764), (0.25, 1.293, -1.435), (0.125, 1.242, -2.056), (0.125, 1.238, -1.774), (0.125, 1.322, -1.45), (0.2187, 1.217, -2.054), (0.1875, 1.222, -1.769), (0.1562, 1.315, -1.446), (0.09375, 1.25, -2.056), (0.0625, 1.254, -1.779), (0.03125, 1.344, -1.461), (-0.4124, 1.115, -2.048), (-0.3583, 1.146, -1.746), (-0.3041, 1.265, -1.421), (-0.5039, 1.024, -2.043), (-0.4498, 1.059, -1.72), (-0.3956, 1.185, -1.38), (-0.4353, 1.092, -2.047), (-0.404, 1.103, -1.733), (-0.3728, 1.205, -1.39), (-0.5268, 1.001, -2.042), (-0.4955, 1.016, -1.706), (-0.4643, 1.125, -1.349), (0.6994, 1.121, -2.74), (0.7493, 1.303, -3.13), (0.7993, 1.488, -3.578), (0.4038, 1.401, -2.651), (0.4326, 1.6, -3.027), (0.4615, 1.816, -3.499), (-0.4038, 1.401, -2.651), (-0.4326, 1.6, -3.027), (-0.4615, 1.816, -3.499), (-0.6994, 1.121, -2.74), (-0.7493, 1.303, -3.13), (-0.7993, 1.488, -3.578), (-0.8076, 0.7377, -2.861), (-0.8653, 0.8968, -3.271), (-0.9229, 1.041, -3.686), (7.73e-08, -0.02815, -3.103), (1.332e-07, 0.08468, -3.552), (1.844e-07, 0.1473, -3.902), (-0.6994, 0.3548, -2.982), (-0.7493, 0.4907, -3.411), (-0.7993, 0.5943, -3.794), (-0.4038, 0.07445, -3.07), (-0.4326, 0.1935, -3.514), (-0.4615, 0.2671, -3.873), (0.4038, 0.07445, -3.07), (0.4326, 0.1935, -3.514), (0.4615, 0.2671, -3.873), (0.6994, 0.3548, -2.982), (0.7493, 0.4907, -3.411), (0.7993, 0.5943, -3.794), (0.8076, 0.7377, -2.861), (0.8653, 0.8968, -3.271), (0.9229, 1.041, -3.686), (-5.029e-08, 1.935, -3.47), (-4.75e-08, 1.709, -2.989), (2.235e-08, 1.504, -2.619), (0.7456, 1.564, -3.56), (0.7135, 1.351, -3.113), (0.6815, 1.145, -2.732), (0.658, 1.657, -3.537), (0.6247, 1.44, -3.082), (0.5913, 1.233, -2.704), (0.562, 1.741, -3.517), (0.5302, 1.523, -3.053), (0.4983, 1.319, -2.677), (0.7227, 1.586, -3.554), (0.6678, 1.394, -3.098), (0.6129, 1.21, -2.712), (0.6351, 1.679, -3.532), (0.5789, 1.483, -3.067), (0.5227, 1.298, -2.684), (0.5391, 1.764, -3.511), (0.4844, 1.566, -3.038), (0.4297, 1.384, -2.657), (-0.09412, 1.928, -3.472), (-0.06275, 1.704, -2.991), (-0.03137, 1.501, -2.62), (-0.221, 1.901, -3.478), (-0.189, 1.676, -3.0), (-0.157, 1.471, -2.629), (-0.3449, 1.863, -3.487), (-0.3132, 1.641, -3.012), (-0.2816, 1.438, -2.64), (-0.1254, 1.92, -3.473), (-0.1252, 1.688, -2.996), (-0.1251, 1.477, -2.627), (-0.2523, 1.893, -3.48), (-0.2515, 1.66, -3.006), (-0.2508, 1.447, -2.637), (-0.3761, 1.855, -3.489), (-0.3757, 1.625, -3.018), (-0.3754, 1.414, -2.647), (0.9152, 1.132, -3.664), (0.8602, 0.9556, -3.25), (0.8051, 0.7674, -2.851), (0.8874, 1.255, -3.634), (0.8304, 1.074, -3.209), (0.7735, 0.8866, -2.814), (0.8481, 1.375, -3.605), (0.793, 1.191, -3.169), (0.738, 1.005, -2.776), (0.9069, 1.163, -3.656), (0.8434, 1.014, -3.23), (0.78, 0.8563, -2.823), (0.879, 1.286, -3.627), (0.8137, 1.133, -3.189), (0.7484, 0.9755, -2.786), (0.8397, 1.406, -3.598), (0.7763, 1.249, -3.148), (0.7129, 1.094, -2.748), (0.8397, 0.677, -3.774), (0.7763, 0.5441, -3.393), (0.7129, 0.3817, -2.973), (0.879, 0.7969, -3.745), (0.8137, 0.6607, -3.352), (0.7484, 0.4999, -2.936), (0.9069, 0.9199, -3.715), (0.8434, 0.7792, -3.311), (0.78, 0.619, -2.898), (0.8481, 0.7073, -3.766), (0.793, 0.6028, -3.373), (0.738, 0.4706, -2.945), (0.8874, 0.8272, -3.737), (0.8304, 0.7194, -3.332), (0.7735, 0.5888, -2.908), (0.9152, 0.9501, -3.708), (0.8602, 0.8379, -3.291), (0.8051, 0.7079, -2.87), (0.5391, 0.3191, -3.86), (0.4844, 0.2271, -3.503), (0.4297, 0.09142, -3.065), (0.6351, 0.4039, -3.84), (0.5789, 0.3105, -3.474), (0.5227, 0.1769, -3.038), (0.7227, 0.4969, -3.817), (0.6678, 0.3992, -3.443), (0.6129, 0.2651, -3.01), (0.562, 0.3413, -3.855), (0.5302, 0.27, -3.488), (0.4983, 0.1565, -3.044), (0.658, 0.4261, -3.834), (0.6247, 0.3534, -3.459), (0.5913, 0.242, -3.017), (0.7456, 0.5191, -3.812), (0.7135, 0.4421, -3.428), (0.6815, 0.3302, -2.989), (0.09412, 0.1547, -3.9), (0.06275, 0.08948, -3.551), (0.03137, -0.02573, -3.102), (0.221, 0.1817, -3.893), (0.189, 0.1174, -3.541), (0.157, 0.004243, -3.092), (0.3449, 0.2198, -3.884), (0.3132, 0.1525, -3.529), (0.2816, 0.03785, -3.082), (0.1254, 0.1628, -3.898), (0.1252, 0.1052, -3.545), (0.1251, -0.00191, -3.094), (0.2523, 0.1898, -3.891), (0.2515, 0.1331, -3.535), (0.2508, 0.02806, -3.085), (0.3761, 0.2279, -3.882), (0.3757, 0.1682, -3.523), (0.3754, 0.06167, -3.074), (-0.3761, 0.2279, -3.882), (-0.3757, 0.1682, -3.523), (-0.3754, 0.06167, -3.074), (-0.2523, 0.1898, -3.891), (-0.2515, 0.1331, -3.535), (-0.2508, 0.02806, -3.085), (-0.1254, 0.1628, -3.898), (-0.1252, 0.1052, -3.545), (-0.1251, -0.00191, -3.094), (-0.3449, 0.2198, -3.884), (-0.3132, 0.1525, -3.529), (-0.2816, 0.03785, -3.082), (-0.221, 0.1817, -3.893), (-0.189, 0.1174, -3.541), (-0.157, 0.004243, -3.092), (-0.09412, 0.1547, -3.9), (-0.06275, 0.08948, -3.551), (-0.03137, -0.02573, -3.102), (-0.7456, 0.5191, -3.812), (-0.7135, 0.4421, -3.428), (-0.6815, 0.3302, -2.989), (-0.658, 0.4261, -3.834), (-0.6247, 0.3534, -3.459), (-0.5913, 0.242, -3.017), (-0.562, 0.3413, -3.855), (-0.5302, 0.27, -3.488), (-0.4983, 0.1565, -3.044), (-0.7227, 0.4969, -3.817), (-0.6678, 0.3992, -3.443), (-0.6129, 0.2651, -3.01), (-0.6351, 0.4039, -3.84), (-0.5789, 0.3105, -3.474), (-0.5227, 0.1769, -3.038), (-0.5391, 0.3191, -3.86), (-0.4844, 0.2271, -3.503), (-0.4297, 0.09142, -3.065), (-0.9152, 0.9501, -3.708), (-0.8602, 0.8379, -3.291), (-0.8051, 0.7079, -2.87), (-0.8874, 0.8272, -3.737), (-0.8304, 0.7194, -3.332), (-0.7735, 0.5888, -2.908), (-0.8481, 0.7073, -3.766), (-0.793, 0.6028, -3.373), (-0.738, 0.4706, -2.945), (-0.9069, 0.9199, -3.715), (-0.8434, 0.7792, -3.311), (-0.78, 0.619, -2.898), (-0.879, 0.7969, -3.745), (-0.8137, 0.6607, -3.352), (-0.7484, 0.4999, -2.936), (-0.8397, 0.677, -3.774), (-0.7763, 0.5441, -3.393), (-0.7129, 0.3817, -2.973), (-0.8397, 1.406, -3.598), (-0.7763, 1.249, -3.148), (-0.7129, 1.094, -2.748), (-0.879, 1.286, -3.627), (-0.8137, 1.133, -3.189), (-0.7484, 0.9755, -2.786), (-0.9069, 1.163, -3.656), (-0.8434, 1.014, -3.23), (-0.78, 0.8563, -2.823), (-0.8481, 1.375, -3.605), (-0.793, 1.191, -3.169), (-0.738, 1.005, -2.776), (-0.8874, 1.255, -3.634), (-0.8304, 1.074, -3.209), (-0.7735, 0.8866, -2.814), (-0.9152, 1.132, -3.664), (-0.8602, 0.9556, -3.25), (-0.8051, 0.7674, -2.851), (0.3761, 1.855, -3.489), (0.3757, 1.625, -3.018), (0.3754, 1.414, -2.647), (0.2523, 1.893, -3.48), (0.2515, 1.66, -3.006), (0.2508, 1.447, -2.637), (0.1254, 1.92, -3.473), (0.1252, 1.688, -2.996), (0.1251, 1.477, -2.627), (0.3449, 1.863, -3.487), (0.3132, 1.641, -3.012), (0.2816, 1.438, -2.64), (0.221, 1.901, -3.478), (0.189, 1.676, -3.0), (0.157, 1.471, -2.629), (0.09412, 1.928, -3.472), (0.06275, 1.704, -2.991), (0.03137, 1.501, -2.62), (-0.5391, 1.764, -3.511), (-0.4844, 1.566, -3.038), (-0.4297, 1.384, -2.657), (-0.6351, 1.679, -3.532), (-0.5789, 1.483, -3.067), (-0.5227, 1.298, -2.684), (-0.7227, 1.586, -3.554), (-0.6678, 1.394, -3.098), (-0.6129, 1.21, -2.712), (-0.562, 1.741, -3.517), (-0.5302, 1.523, -3.053), (-0.4983, 1.319, -2.677), (-0.658, 1.657, -3.537), (-0.6247, 1.44, -3.082), (-0.5913, 1.233, -2.704), (-0.7456, 1.564, -3.56), (-0.7135, 1.351, -3.113), (-0.6815, 1.145, -2.732)], [], [(370, 39, 612), (396, 25, 594), (373, 45, 576), (379, 54, 558), (382, 60, 540), (376, 51, 522), (385, 66, 504), (388, 72, 486), (391, 78, 468), (361, 18, 450), (367, 33, 432), (364, 21, 414), (0, 13, 14, 15, 1, 22, 23, 24, 2, 28, 29, 30, 3, 34, 35, 36, 4, 40, 41, 42, 5, 46, 47, 48, 6, 55, 56, 57, 8, 61, 62, 63, 9, 67, 68, 69, 10, 73, 74, 75, 11, 79, 80, 81, 12, 82, 83, 84), (399, 18, 361), (402, 85, 408), (405, 86, 411), (408, 85, 18, 399), (219, 17, 181), (411, 86, 85, 402), (222, 87, 225), (225, 87, 17, 219), (87, 16, 17), (414, 21, 86, 405), (184, 20, 228), (228, 20, 87, 222), (20, 19, 87), (87, 19, 16), (131, 7, 126), (417, 25, 396), (420, 88, 426), (423, 89, 429), (426, 88, 25, 417), (231, 26, 189), (429, 89, 88, 420), (234, 90, 237), (237, 90, 26, 231), (90, 27, 26), (432, 33, 89, 423), (190, 32, 240), (240, 32, 90, 234), (32, 31, 90), (90, 31, 27), (136, 7, 125), (435, 78, 391), (438, 91, 444), (441, 92, 447), (444, 91, 78, 435), (243, 77, 214), (447, 92, 91, 438), (246, 93, 249), (249, 93, 77, 243), (93, 76, 77), (450, 18, 92, 441), (181, 17, 252), (252, 17, 93, 246), (17, 16, 93), (93, 16, 76), (126, 7, 176), (453, 72, 388), (456, 94, 462), (459, 95, 465), (462, 94, 72, 453), (255, 71, 211), (465, 95, 94, 456), (258, 96, 261), (261, 96, 71, 255), (96, 70, 71), (468, 78, 95, 459), (214, 77, 264), (264, 77, 96, 258), (77, 76, 96), (96, 76, 70), (176, 7, 171), (471, 66, 385), (474, 97, 480), (477, 98, 483), (480, 97, 66, 471), (267, 65, 208), (483, 98, 97, 474), (270, 99, 273), (273, 99, 65, 267), (99, 64, 65), (486, 72, 98, 477), (211, 71, 276), (276, 71, 99, 270), (71, 70, 99), (99, 70, 64), (171, 7, 166), (489, 51, 376), (492, 100, 498), (495, 101, 501), (498, 100, 51, 489), (279, 50, 199), (501, 101, 100, 492), (282, 102, 285), (285, 102, 50, 279), (102, 49, 50), (504, 66, 101, 495), (208, 65, 288), (288, 65, 102, 282), (65, 64, 102), (102, 64, 49), (166, 7, 151), (507, 60, 382), (510, 103, 516), (513, 104, 519), (516, 103, 60, 507), (291, 59, 205), (519, 104, 103, 510), (294, 105, 297), (297, 105, 59, 291), (105, 58, 59), (522, 51, 104, 513), (199, 50, 300), (300, 50, 105, 294), (50, 49, 105), (105, 49, 58), (151, 7, 161), (525, 54, 379), (528, 106, 534), (531, 107, 537), (534, 106, 54, 525), (303, 53, 202), (537, 107, 106, 528), (306, 108, 309), (309, 108, 53, 303), (108, 52, 53), (540, 60, 107, 531), (205, 59, 312), (312, 59, 108, 306), (59, 58, 108), (108, 58, 52), (161, 7, 156), (543, 45, 373), (546, 109, 552), (549, 110, 555), (552, 109, 45, 543), (315, 44, 196), (555, 110, 109, 546), (318, 111, 321), (321, 111, 44, 315), (111, 43, 44), (558, 54, 110, 549), (202, 53, 324), (324, 53, 111, 318), (53, 52, 111), (111, 52, 43), (156, 7, 146), (561, 39, 370), (564, 112, 570), (567, 113, 573), (570, 112, 39, 561), (327, 38, 193), (573, 113, 112, 564), (330, 114, 333), (333, 114, 38, 327), (114, 37, 38), (576, 45, 113, 567), (196, 44, 336), (336, 44, 114, 330), (44, 43, 114), (114, 43, 37), (146, 7, 141), (579, 21, 364), (582, 115, 588), (585, 116, 591), (588, 115, 21, 579), (339, 20, 184), (591, 116, 115, 582), (342, 117, 345), (345, 117, 20, 339), (117, 19, 20), (594, 25, 116, 585), (189, 26, 348), (348, 26, 117, 342), (26, 27, 117), (117, 27, 19), (125, 7, 131), (597, 33, 367), (600, 118, 606), (603, 119, 609), (606, 118, 33, 597), (351, 32, 190), (609, 119, 118, 600), (354, 120, 357), (357, 120, 32, 351), (120, 31, 32), (612, 39, 119, 603), (193, 38, 360), (360, 38, 120, 354), (38, 37, 120), (120, 37, 31), (141, 7, 136), (37, 145, 140, 31), (145, 144, 139, 140), (144, 143, 138, 139), (143, 142, 137, 138), (142, 141, 136, 137), (27, 121, 135, 19), (121, 122, 134, 135), (122, 123, 133, 134), (123, 124, 132, 133), (124, 125, 131, 132), (43, 150, 145, 37), (150, 149, 144, 145), (149, 148, 143, 144), (148, 147, 142, 143), (147, 146, 141, 142), (52, 160, 150, 43), (160, 159, 149, 150), (159, 158, 148, 149), (158, 157, 147, 148), (157, 156, 146, 147), (58, 165, 160, 52), (165, 164, 159, 160), (164, 163, 158, 159), (163, 162, 157, 158), (162, 161, 156, 157), (49, 155, 165, 58), (155, 154, 164, 165), (154, 153, 163, 164), (153, 152, 162, 163), (152, 151, 161, 162), (64, 170, 155, 49), (170, 169, 154, 155), (169, 168, 153, 154), (168, 167, 152, 153), (167, 166, 151, 152), (70, 175, 170, 64), (175, 174, 169, 170), (174, 173, 168, 169), (173, 172, 167, 168), (172, 171, 166, 167), (76, 180, 175, 70), (180, 179, 174, 175), (179, 178, 173, 174), (178, 177, 172, 173), (177, 176, 171, 172), (16, 130, 180, 76), (130, 129, 179, 180), (129, 128, 178, 179), (128, 127, 177, 178), (127, 126, 176, 177), (31, 140, 121, 27), (140, 139, 122, 121), (139, 138, 123, 122), (138, 137, 124, 123), (137, 136, 125, 124), (19, 135, 130, 16), (135, 134, 129, 130), (134, 133, 128, 129), (133, 132, 127, 128), (132, 131, 126, 127), (119, 358, 352), (358, 359, 353, 352), (359, 360, 354, 353), (39, 195, 358, 119), (195, 194, 359, 358), (194, 193, 360, 359), (118, 355, 349), (355, 356, 350, 349), (356, 357, 351, 350), (119, 352, 355, 118), (352, 353, 356, 355), (353, 354, 357, 356), (118, 349, 192, 33), (349, 350, 191, 192), (350, 351, 190, 191), (116, 346, 340), (346, 347, 341, 340), (347, 348, 342, 341), (25, 187, 346, 116), (187, 188, 347, 346), (188, 189, 348, 347), (115, 343, 337), (343, 344, 338, 337), (344, 345, 339, 338), (116, 340, 343, 115), (340, 341, 344, 343), (341, 342, 345, 344), (115, 337, 186, 21), (337, 338, 185, 186), (338, 339, 184, 185), (113, 334, 328), (334, 335, 329, 328), (335, 336, 330, 329), (45, 198, 334, 113), (198, 197, 335, 334), (197, 196, 336, 335), (112, 331, 325), (331, 332, 326, 325), (332, 333, 327, 326), (113, 328, 331, 112), (328, 329, 332, 331), (329, 330, 333, 332), (112, 325, 195, 39), (325, 326, 194, 195), (326, 327, 193, 194), (110, 322, 316), (322, 323, 317, 316), (323, 324, 318, 317), (54, 204, 322, 110), (204, 203, 323, 322), (203, 202, 324, 323), (109, 319, 313), (319, 320, 314, 313), (320, 321, 315, 314), (110, 316, 319, 109), (316, 317, 320, 319), (317, 318, 321, 320), (109, 313, 198, 45), (313, 314, 197, 198), (314, 315, 196, 197), (107, 310, 304), (310, 311, 305, 304), (311, 312, 306, 305), (60, 207, 310, 107), (207, 206, 311, 310), (206, 205, 312, 311), (106, 307, 301), (307, 308, 302, 301), (308, 309, 303, 302), (107, 304, 307, 106), (304, 305, 308, 307), (305, 306, 309, 308), (106, 301, 204, 54), (301, 302, 203, 204), (302, 303, 202, 203), (104, 298, 292), (298, 299, 293, 292), (299, 300, 294, 293), (51, 201, 298, 104), (201, 200, 299, 298), (200, 199, 300, 299), (103, 295, 289), (295, 296, 290, 289), (296, 297, 291, 290), (104, 292, 295, 103), (292, 293, 296, 295), (293, 294, 297, 296), (103, 289, 207, 60), (289, 290, 206, 207), (290, 291, 205, 206), (101, 286, 280), (286, 287, 281, 280), (287, 288, 282, 281), (66, 210, 286, 101), (210, 209, 287, 286), (209, 208, 288, 287), (100, 283, 277), (283, 284, 278, 277), (284, 285, 279, 278), (101, 280, 283, 100), (280, 281, 284, 283), (281, 282, 285, 284), (100, 277, 201, 51), (277, 278, 200, 201), (278, 279, 199, 200), (98, 274, 268), (274, 275, 269, 268), (275, 276, 270, 269), (72, 213, 274, 98), (213, 212, 275, 274), (212, 211, 276, 275), (97, 271, 265), (271, 272, 266, 265), (272, 273, 267, 266), (98, 268, 271, 97), (268, 269, 272, 271), (269, 270, 273, 272), (97, 265, 210, 66), (265, 266, 209, 210), (266, 267, 208, 209), (95, 262, 256), (262, 263, 257, 256), (263, 264, 258, 257), (78, 216, 262, 95), (216, 215, 263, 262), (215, 214, 264, 263), (94, 259, 253), (259, 260, 254, 253), (260, 261, 255, 254), (95, 256, 259, 94), (256, 257, 260, 259), (257, 258, 261, 260), (94, 253, 213, 72), (253, 254, 212, 213), (254, 255, 211, 212), (92, 250, 244), (250, 251, 245, 244), (251, 252, 246, 245), (18, 183, 250, 92), (183, 182, 251, 250), (182, 181, 252, 251), (91, 247, 241), (247, 248, 242, 241), (248, 249, 243, 242), (92, 244, 247, 91), (244, 245, 248, 247), (245, 246, 249, 248), (91, 241, 216, 78), (241, 242, 215, 216), (242, 243, 214, 215), (89, 238, 232), (238, 239, 233, 232), (239, 240, 234, 233), (33, 192, 238, 89), (192, 191, 239, 238), (191, 190, 240, 239), (88, 235, 229), (235, 236, 230, 229), (236, 237, 231, 230), (89, 232, 235, 88), (232, 233, 236, 235), (233, 234, 237, 236), (88, 229, 187, 25), (229, 230, 188, 187), (230, 231, 189, 188), (86, 226, 220), (226, 227, 221, 220), (227, 228, 222, 221), (21, 186, 226, 86), (186, 185, 227, 226), (185, 184, 228, 227), (85, 223, 217), (223, 224, 218, 217), (224, 225, 219, 218), (86, 220, 223, 85), (220, 221, 224, 223), (221, 222, 225, 224), (85, 217, 183, 18), (217, 218, 182, 183), (218, 219, 181, 182), (79, 610, 601), (610, 611, 602, 601), (611, 612, 603, 602), (80, 607, 598), (607, 608, 599, 598), (608, 609, 600, 599), (81, 604, 595), (604, 605, 596, 595), (605, 606, 597, 596), (79, 601, 607, 80), (601, 602, 608, 607), (602, 603, 609, 608), (80, 598, 604, 81), (598, 599, 605, 604), (599, 600, 606, 605), (81, 595, 369, 12), (595, 596, 368, 369), (596, 597, 367, 368), (13, 592, 583), (592, 593, 584, 583), (593, 594, 585, 584), (14, 589, 580), (589, 590, 581, 580), (590, 591, 582, 581), (15, 586, 577), (586, 587, 578, 577), (587, 588, 579, 578), (13, 583, 589, 14), (583, 584, 590, 589), (584, 585, 591, 590), (14, 580, 586, 15), (580, 581, 587, 586), (581, 582, 588, 587), (15, 577, 366, 1), (577, 578, 365, 366), (578, 579, 364, 365), (73, 574, 565), (574, 575, 566, 565), (575, 576, 567, 566), (74, 571, 562), (571, 572, 563, 562), (572, 573, 564, 563), (75, 568, 559), (568, 569, 560, 559), (569, 570, 561, 560), (73, 565, 571, 74), (565, 566, 572, 571), (566, 567, 573, 572), (74, 562, 568, 75), (562, 563, 569, 568), (563, 564, 570, 569), (75, 559, 372, 11), (559, 560, 371, 372), (560, 561, 370, 371), (67, 556, 547), (556, 557, 548, 547), (557, 558, 549, 548), (68, 553, 544), (553, 554, 545, 544), (554, 555, 546, 545), (69, 550, 541), (550, 551, 542, 541), (551, 552, 543, 542), (67, 547, 553, 68), (547, 548, 554, 553), (548, 549, 555, 554), (68, 544, 550, 69), (544, 545, 551, 550), (545, 546, 552, 551), (69, 541, 375, 10), (541, 542, 374, 375), (542, 543, 373, 374), (61, 538, 529), (538, 539, 530, 529), (539, 540, 531, 530), (62, 535, 526), (535, 536, 527, 526), (536, 537, 528, 527), (63, 532, 523), (532, 533, 524, 523), (533, 534, 525, 524), (61, 529, 535, 62), (529, 530, 536, 535), (530, 531, 537, 536), (62, 526, 532, 63), (526, 527, 533, 532), (527, 528, 534, 533), (63, 523, 381, 9), (523, 524, 380, 381), (524, 525, 379, 380), (55, 520, 511), (520, 521, 512, 511), (521, 522, 513, 512), (56, 517, 508), (517, 518, 509, 508), (518, 519, 510, 509), (57, 514, 505), (514, 515, 506, 505), (515, 516, 507, 506), (55, 511, 517, 56), (511, 512, 518, 517), (512, 513, 519, 518), (56, 508, 514, 57), (508, 509, 515, 514), (509, 510, 516, 515), (57, 505, 384, 8), (505, 506, 383, 384), (506, 507, 382, 383), (46, 502, 493), (502, 503, 494, 493), (503, 504, 495, 494), (47, 499, 490), (499, 500, 491, 490), (500, 501, 492, 491), (48, 496, 487), (496, 497, 488, 487), (497, 498, 489, 488), (46, 493, 499, 47), (493, 494, 500, 499), (494, 495, 501, 500), (47, 490, 496, 48), (490, 491, 497, 496), (491, 492, 498, 497), (48, 487, 378, 6), (487, 488, 377, 378), (488, 489, 376, 377), (40, 484, 475), (484, 485, 476, 475), (485, 486, 477, 476), (41, 481, 472), (481, 482, 473, 472), (482, 483, 474, 473), (42, 478, 469), (478, 479, 470, 469), (479, 480, 471, 470), (40, 475, 481, 41), (475, 476, 482, 481), (476, 477, 483, 482), (41, 472, 478, 42), (472, 473, 479, 478), (473, 474, 480, 479), (42, 469, 387, 5), (469, 470, 386, 387), (470, 471, 385, 386), (34, 466, 457), (466, 467, 458, 457), (467, 468, 459, 458), (35, 463, 454), (463, 464, 455, 454), (464, 465, 456, 455), (36, 460, 451), (460, 461, 452, 451), (461, 462, 453, 452), (34, 457, 463, 35), (457, 458, 464, 463), (458, 459, 465, 464), (35, 454, 460, 36), (454, 455, 461, 460), (455, 456, 462, 461), (36, 451, 390, 4), (451, 452, 389, 390), (452, 453, 388, 389), (28, 448, 439), (448, 449, 440, 439), (449, 450, 441, 440), (29, 445, 436), (445, 446, 437, 436), (446, 447, 438, 437), (30, 442, 433), (442, 443, 434, 433), (443, 444, 435, 434), (28, 439, 445, 29), (439, 440, 446, 445), (440, 441, 447, 446), (29, 436, 442, 30), (436, 437, 443, 442), (437, 438, 444, 443), (30, 433, 393, 3), (433, 434, 392, 393), (434, 435, 391, 392), (82, 430, 421), (430, 431, 422, 421), (431, 432, 423, 422), (83, 427, 418), (427, 428, 419, 418), (428, 429, 420, 419), (84, 424, 415), (424, 425, 416, 415), (425, 426, 417, 416), (82, 421, 427, 83), (421, 422, 428, 427), (422, 423, 429, 428), (83, 418, 424, 84), (418, 419, 425, 424), (419, 420, 426, 425), (84, 415, 394, 0), (415, 416, 395, 394), (416, 417, 396, 395), (22, 412, 403), (412, 413, 404, 403), (413, 414, 405, 404), (23, 409, 400), (409, 410, 401, 400), (410, 411, 402, 401), (24, 406, 397), (406, 407, 398, 397), (407, 408, 399, 398), (22, 403, 409, 23), (403, 404, 410, 409), (404, 405, 411, 410), (23, 400, 406, 24), (400, 401, 407, 406), (401, 402, 408, 407), (24, 397, 363, 2), (397, 398, 362, 363), (398, 399, 361, 362), (1, 366, 412, 22), (366, 365, 413, 412), (365, 364, 414, 413), (12, 369, 430, 82), (369, 368, 431, 430), (368, 367, 432, 431), (2, 363, 448, 28), (363, 362, 449, 448), (362, 361, 450, 449), (3, 393, 466, 34), (393, 392, 467, 466), (392, 391, 468, 467), (4, 390, 484, 40), (390, 389, 485, 484), (389, 388, 486, 485), (5, 387, 502, 46), (387, 386, 503, 502), (386, 385, 504, 503), (6, 378, 520, 55), (378, 377, 521, 520), (377, 376, 522, 521), (8, 384, 538, 61), (384, 383, 539, 538), (383, 382, 540, 539), (9, 381, 556, 67), (381, 380, 557, 556), (380, 379, 558, 557), (10, 375, 574, 73), (375, 374, 575, 574), (374, 373, 576, 575), (0, 394, 592, 13), (394, 395, 593, 592), (395, 396, 594, 593), (11, 372, 610, 79), (372, 371, 611, 610), (371, 370, 612, 611)])
me_cone_003.polygons.foreach_set('use_smooth', [True] * 685)
me_cone_003.use_remesh_preserve_volume = False
me_cone_003.use_remesh_preserve_attributes = False
me_cone_003.use_mirror_vertex_groups = False
me_cone_003.update()
me_cube_008 = bpy.data.meshes.new('Cube.008')
me_cube_008.from_pydata([(0.1933, -1.0, 0.2455), (0.1933, 1.0, 0.2455), (-0.4734, 1.0, 0.2455), (0.1933, 0.3333, 0.8348), (0.1933, -0.3333, 0.8348), (0.1933, -0.3333, -0.3074), (0.1933, 0.3333, -0.3074), (-0.4734, -1.0, 0.2455), (-0.4734, -0.3333, 0.8348), (-0.4734, 0.3333, 0.8348), (-0.4734, -0.3333, -0.3074), (-0.4734, 0.3333, -0.3074), (0.1933, 0.3333, 0.4743), (0.1933, 0.3333, 0.1331), (0.1933, -0.3333, 0.4743), (0.1933, -0.3333, 0.1331), (-0.1401, -1.0, 0.2455), (-0.1401, 1.0, 0.2455)], [], [(4, 3, 9, 8), (0, 4, 8, 7, 16), (10, 11, 6, 5), (4, 0, 14), (13, 15, 5, 6), (3, 4, 14, 12), (12, 14, 15, 13), (1, 13, 6), (1, 3, 12), (15, 0, 5), (14, 0, 15), (7, 10, 5, 0, 16), (1, 12, 13), (3, 1, 17, 2, 9), (11, 2, 17, 1, 6)])
me_cube_008.polygons.foreach_set('use_smooth', [True] * 15)
me_cube_008.use_remesh_preserve_volume = False
me_cube_008.use_remesh_preserve_attributes = False
me_cube_008.use_mirror_vertex_groups = False
me_cube_008.update()
me_cube_003 = bpy.data.meshes.new('Cube.003')
me_cube_003.from_pydata([(0.3745, -1.0, 0.5), (0.3745, -1.0, 1.0), (1.079, 1.0, -1.0), (1.079, 1.0, 1.0), (0.0, 1.0, 1.0), (1.079, 1.0, 0.0), (0.0, 1.0, -1.0), (1.13, 0.02418, 1.748), (1.13, 0.007349, -0.7727), (-0.06273, -1.0, 1.0), (-0.06273, -1.0, 0.5), (0.0, 0.02418, 1.748), (0.0, 0.007349, -0.7727), (1.13, 0.01844, 0.5702), (0.0, 1.0, 0.0), (0.5586, 1.0, 1.0), (1.079, 1.0, -0.5), (0.9254, -0.4916, 1.261), (1.079, 0.5, -1.0), (1.079, 1.0, 0.5), (0.5586, 1.0, -1.0), (1.079, 0.5, 1.0), (0.9254, -0.4974, -0.9207), (0.5822, 0.02418, 1.748), (0.0, -0.4916, 1.261), (0.0, 0.5, 1.0), (0.5822, 0.007349, -0.7727), (0.0, -0.4974, -0.9207), (0.0, 0.5, -1.0), (1.13, 0.01298, -0.09847), (1.13, 0.02255, 1.198), (1.079, 0.5, 0.0), (0.9254, -0.4936, 0.1989), (0.0, 1.0, -0.5), (0.0, 1.0, 0.5), (0.5586, 1.0, 0.0), (0.5586, 1.0, 0.5), (0.9254, -0.4921, 0.7434), (1.079, 0.5, 0.5), (1.079, 0.5, -0.5), (0.4675, -0.4974, -0.9207), (0.5586, 0.5, 1.0), (0.4675, -0.4916, 1.261), (0.5586, 0.5, -1.0), (0.9254, -0.4955, -0.3599), (0.5586, 1.0, -0.5)], [], [(45, 16, 2, 20), (32, 0, 44), (43, 20, 2, 18), (42, 23, 11, 24), (41, 15, 4, 25), (40, 26, 8, 22), (39, 29, 8, 18), (38, 30, 13, 31), (36, 19, 5, 35), (34, 36, 35, 14), (4, 15, 36, 34), (15, 3, 19, 36), (30, 37, 32, 13), (7, 17, 37, 30), (19, 38, 31, 5), (3, 21, 38, 19), (21, 7, 30, 38), (16, 39, 18, 2), (5, 31, 39, 16), (31, 13, 29, 39), (1, 9, 10, 0), (37, 0, 32), (44, 0, 22), (17, 1, 0, 37), (27, 12, 26, 40), (23, 41, 25, 11), (7, 21, 41, 23), (21, 3, 15, 41), (17, 7, 23, 42), (26, 43, 18, 8), (12, 28, 43, 26), (28, 6, 20, 43), (29, 44, 22, 8), (13, 32, 44, 29), (33, 45, 20, 6), (14, 35, 45, 33), (35, 5, 16, 45), (10, 27, 40, 0), (0, 40, 22), (1, 42, 24, 9), (1, 17, 42)])
me_cube_003.polygons.foreach_set('use_smooth', [True] * 41)
me_cube_003.use_remesh_preserve_volume = False
me_cube_003.use_remesh_preserve_attributes = False
me_cube_003.use_mirror_vertex_groups = False
me_cube_003.update()
me_cube_002 = bpy.data.meshes.new('Cube.002')
me_cube_002.from_pydata([(0.2052, -1.009, -1.125), (0.2611, -0.9247, 0.481), (1.523, 1.0, -1.0), (1.516, 1.492, 1.863), (0.0, 1.492, 1.863), (0.7089, 1.492, 1.863), (1.387, 1.13, 0.6351), (1.452, 1.0, -0.4967), (0.7089, 1.0, -1.0), (0.0, 1.0, -1.0), (1.104, 0.5168, 1.233), (1.106, 0.01679, 1.233), (0.6293, -0.5, 1.0), (0.9692, -0.5, -1.0), (1.369, 0.09243, -0.6315), (1.427, 0.5, -1.0), (0.0, -0.9247, 0.481), (0.0, -1.009, -1.125), (0.2857, -0.5, 1.0), (-0.0257, -0.5, 1.0), (0.6117, 0.01679, 1.233), (0.0, 0.01679, 1.233), (0.6108, 0.5168, 1.233), (0.0, 0.5168, 1.233), (0.0, -0.5, -1.0), (0.4702, -0.5, -1.0), (0.0, 0.09243, -0.6315), (0.6686, 0.09243, -0.6315), (0.0, 0.5, -1.0), (0.6905, 0.5, -1.0), (1.011, 0.5089, 0.374), (1.301, 0.5001, -0.4985), (0.9545, 0.01933, 0.6719), (1.047, 0.04545, 0.1433), (1.197, 0.07522, -0.2227), (0.5049, -0.5, 0.5), (0.5866, -0.5, -2.384e-07), (0.7917, -0.5, -0.5), (1.0, 1.524, -3.75), (1.0, 1.919, -3.164), (0.5, 1.919, -3.164), (0.5453, 1.787, -0.5732), (1.091, 1.787, -0.5732), (1.091, 1.413, -1.589), (1.096, 1.314, -1.952), (0.0, 1.787, -0.5732), (1.091, 1.67, -0.9183), (1.091, 1.535, -1.248), (0.5445, 1.314, -1.952), (0.0, 1.314, -1.952), (1.0, 1.393, -3.945), (0.0, 1.919, -3.164), (1.0, 1.787, -3.359), (1.0, 1.656, -3.554), (0.5, 1.393, -3.945), (0.0, 1.393, -3.945), (0.0, 1.524, -3.75), (0.0, 1.787, -3.359), (0.0, 1.656, -3.554), (0.5, 1.524, -3.75), (0.5, 1.787, -3.359), (0.5, 1.656, -3.554), (1.171, 0.88, 0.8896), (1.228, 0.7586, 0.1195), (1.09, 0.891, 0.8577), (1.307, 1.141, 0.6032), (0.9309, 0.5199, 0.3421), (1.119, 0.8303, 0.4727), (1.147, 0.7696, 0.08761)], [], [(3, 6, 46, 42), (29, 8, 2, 15), (1, 16, 17, 0), (12, 11, 20, 18), (18, 20, 21, 19), (11, 10, 22, 20), (20, 22, 23, 21), (10, 3, 5, 22), (22, 5, 4, 23), (25, 27, 14, 13), (27, 29, 15, 14), (24, 26, 27, 25), (26, 28, 29, 27), (28, 9, 8, 29), (17, 24, 25, 0), (12, 1, 35), (36, 1, 37), (7, 31, 15, 2), (31, 34, 14, 15), (34, 37, 13, 14), (3, 10, 30, 62, 6), (10, 11, 32, 30), (11, 12, 35, 32), (32, 35, 36, 33), (33, 36, 37, 34), (5, 3, 42, 41), (2, 8, 48, 44), (4, 5, 41, 45), (43, 44, 50, 38), (46, 47, 53, 52), (48, 49, 55, 54), (41, 42, 39, 40), (42, 46, 52, 39), (8, 9, 49, 48), (7, 2, 44, 43), (1, 18, 19, 16), (59, 38, 50, 54), (56, 59, 54, 55), (51, 40, 60, 57), (57, 60, 61, 58), (58, 61, 59, 56), (40, 39, 52, 60), (60, 52, 53, 61), (61, 53, 38, 59), (47, 43, 38, 53), (45, 41, 40, 51), (1, 12, 18), (44, 48, 54, 50), (0, 25, 13), (37, 1, 0, 13), (35, 1, 36), (30, 33, 34, 31), (62, 30, 66, 64), (30, 32, 33), (63, 6, 65, 68), (30, 63, 68, 66), (6, 62, 64, 65), (6, 7, 43, 47), (6, 47, 46), (6, 63, 30, 31, 7), (67, 66, 68), (64, 66, 67), (65, 64, 67), (65, 67, 68)])
me_cube_002.polygons.foreach_set('use_smooth', [True] * 64)
me_cube_002.use_remesh_preserve_volume = False
me_cube_002.use_remesh_preserve_attributes = False
me_cube_002.use_mirror_vertex_groups = False
me_cube_002.update()
me_cube_010 = bpy.data.meshes.new('Cube.010')
me_cube_010.from_pydata([(0.3891, -0.9333, 0.964), (0.3891, -1.0, 2.256), (1.0, 1.0, -1.102), (1.0, 0.9898, 1.98), (0.0, 0.9898, 1.98), (1.0, 1.0, 0.0), (0.0, 1.0, -1.102), (1.455, 0.01165, 3.474), (0.3891, -1.0, 1.961), (1.455, 0.0, -0.6279), (0.0, -1.0, 2.256), (0.0, -0.9333, 0.964), (0.0, 0.01165, 3.474), (0.0, 0.0, -0.6279), (0.0, -1.0, 1.961), (1.455, 0.0, 0.0), (0.0, 1.0, 0.0), (0.5, 0.9898, 1.98), (0.9221, -0.4369, 2.306), (1.228, 0.6839, 2.334), (0.7275, 0.01165, 3.474), (0.0, -0.4369, 2.306), (0.0, 0.6839, 2.334), (0.1946, -1.0, 2.241), (0.461, -0.4369, 2.306), (0.6138, 0.6839, 2.334), (0.5, 1.269, 1.0), (1.0, 1.269, 1.0), (1.0, 1.269, 0.3389), (1.0, 1.269, -0.8941), (0.0, 1.269, -0.8941), (0.0, 1.269, 0.3389), (0.0, 1.269, 1.0), (1.228, 0.5, -1.6), (0.5, 1.0, -1.102), (0.7275, 0.0, -0.6279), (0.0, 0.5, -1.6), (0.6138, 0.5, -1.6)], [], [(6, 16, 31, 30), (37, 34, 2, 33), (1, 23, 10, 14, 8), (25, 17, 4, 22), (5, 15, 9, 33, 2), (3, 19, 7, 15, 5), (17, 3, 27, 26), (15, 8, 0, 9), (7, 18, 1, 8, 15), (8, 14, 11, 0), (11, 13, 35, 9, 0), (24, 20, 12, 21), (23, 24, 21, 10), (1, 18, 24, 23), (18, 7, 20, 24), (20, 25, 22, 12), (7, 19, 25, 20), (19, 3, 17, 25), (31, 28, 29, 30), (32, 26, 27, 28, 31), (2, 34, 6, 30, 29), (5, 2, 29, 28), (16, 4, 32, 31), (4, 17, 26, 32), (3, 5, 28, 27), (35, 37, 33, 9), (13, 36, 37, 35), (36, 6, 34, 37)])
me_cube_010.polygons.foreach_set('use_smooth', [0, 1, 1, 1, 1, 1, 1, 1, 1, 1, 1, 1, 1, 1, 1, 1, 1, 1, 1, 1, 1, 1, 0, 1, 1, 1, 1, 1])
me_cube_010.use_remesh_preserve_volume = False
me_cube_010.use_remesh_preserve_attributes = False
me_cube_010.use_mirror_vertex_groups = False
me_cube_010.update()
me_cube_009 = bpy.data.meshes.new('Cube.009')
me_cube_009.from_pydata([(0.0, 2.497, -1.388), (0.0, 2.196, -2.019), (1.0, 2.196, -2.019), (0.0, -0.9558, -0.6849), (0.3708, -0.7874, -0.02173), (1.514, 1.107, -0.5526), (1.514, 1.0, 2.088), (0.0, 1.579, -0.6422), (1.0, 1.579, -0.6422), (1.539, 1.742, 0.6801), (1.0, 1.874, 1.775), (0.0, 1.0, 2.088), (1.514, 1.0, 0.0), (0.0, 1.107, -0.5526), (1.272, 0.0, 1.0), (1.272, 0.2117, -0.2184), (0.0, -0.7874, -0.02173), (0.0, 0.0, 1.0), (0.0, 0.2117, -0.2184), (1.272, 0.0, 0.0), (0.0, 1.874, 1.775), (0.0, 1.896, -2.65), (1.0, 1.896, -2.65), (1.0, 2.497, -1.388), (0.0, 2.497, -1.388), (1.0, 2.497, -1.388), (1.0, 2.196, -2.019), (1.0, 1.896, -2.65), (0.0, 1.896, -2.65), (0.0, 2.196, -2.019), (0.7583, -0.4048, 0.501), (0.7583, -0.3399, -0.5087), (0.5, 0.0, 1.0), (0.0, -0.4048, 0.501), (0.5, 0.2117, -0.2184), (0.0, -0.3399, -0.5087), (0.5, -0.3399, -0.5087), (0.5, -0.4048, 0.501)], [], [(10, 9, 2, 23), (5, 13, 7, 8), (20, 10, 23, 0), (18, 13, 5, 15, 34), (8, 7, 21, 22), (37, 32, 17, 33), (14, 6, 11, 17, 32), (36, 34, 15, 31), (23, 2, 26, 25), (2, 22, 27, 26), (11, 6, 10, 20), (12, 19, 15, 5), (6, 14, 19, 12), (6, 12, 9, 10), (12, 5, 8, 9), (9, 8, 22, 2), (29, 26, 27, 28), (24, 25, 26, 29), (1, 0, 24, 29), (0, 23, 25, 24), (21, 1, 29, 28), (22, 21, 28, 27), (14, 30, 4, 19), (4, 16, 3), (35, 18, 34, 36), (30, 14, 32, 37), (3, 36, 31), (4, 37, 33, 16), (4, 30, 37), (19, 4, 3, 31, 15), (3, 35, 36)])
me_cube_009.polygons.foreach_set('use_smooth', [True] * 31)
me_cube_009.use_remesh_preserve_volume = False
me_cube_009.use_remesh_preserve_attributes = False
me_cube_009.use_mirror_vertex_groups = False
me_cube_009.update()

# ---- objects
ob_spike = bpy.data.objects.new('Spike', me_cone)
ob_lamp = bpy.data.objects.new('Lamp', light_lamp)
ob_camera = bpy.data.objects.new('Camera', cam_camera)
ob_cube_001 = bpy.data.objects.new('Cube.001', me_cube_007)
ob_jaw_raw_001 = bpy.data.objects.new('jaw raw.001', me_cube_005)
ob_tail_001 = bpy.data.objects.new('tail.001', me_cone_009)
ob_tail = bpy.data.objects.new('tail', me_cone_003)
ob_cube_002 = bpy.data.objects.new('Cube.002', me_cube_008)
ob_jaw_raw = bpy.data.objects.new('jaw raw', me_cube_003)
ob_upper_head_raw = bpy.data.objects.new('upper head raw', me_cube_002)
ob_cube_003 = bpy.data.objects.new('Cube.003', me_cube_010)
ob_cube = bpy.data.objects.new('Cube', me_cube_009)

# ---- transforms, parenting, visibility, modifiers, constraints
ob_spike.location = (0.001512, -2.107, 3.998)
ob_spike.rotation_euler = (0.6563, -0.0, 0.0)
ob_spike.scale = (1.043, 1.043, 1.043)
ob_spike.hide_render = True
ob_spike.lineart.crease_threshold = 0.0
ob_lamp.location = (4.076, 1.005, 5.904)
ob_lamp.rotation_euler = (0.6503, 0.05522, 1.866)
ob_lamp.lock_rotations_4d = False
ob_lamp.empty_display_type = 'ARROWS'
ob_lamp.color = (0.0, 0.0, 0.0, 0.0)
ob_lamp.lineart.crease_threshold = 0.0
ob_camera.location = (7.481, -6.508, 5.344)
ob_camera.rotation_euler = (1.109, 0.01082, 0.8149)
ob_camera.lock_rotations_4d = False
ob_camera.empty_display_type = 'ARROWS'
ob_camera.color = (0.0, 0.0, 0.0, 0.0)
ob_camera.display_type = 'WIRE'
ob_camera.lineart.crease_threshold = 0.0
ob_cube_001.location = (1.324, 2.206, 6.058)
ob_cube_001.rotation_euler = (0.3045, -0.0, 0.0)
ob_cube_001.scale = (0.3237, 0.3237, 0.3237)
ob_cube_001.lineart.crease_threshold = 0.0
_m = ob_cube_001.modifiers.new('Subsurf', 'SUBSURF')
_m.uv_smooth = 'PRESERVE_CORNERS'
_m.quality = 2
_m.show_only_control_edges = False
ob_jaw_raw_001.location = (0.0, 0.687, 4.167)
ob_jaw_raw_001.rotation_euler = (0.2467, 0.0, 0.0)
ob_jaw_raw_001.scale = (1.0, 2.699, 0.3189)
ob_jaw_raw_001.lineart.crease_threshold = 0.0
_m = ob_jaw_raw_001.modifiers.new('Mirror', 'MIRROR')
ob_tail_001.location = (0.0, 6.787, 4.013)
ob_tail_001.rotation_euler = (-1.571, 0.0, 0.0)
ob_tail_001.scale = (2.0, 2.0, 2.121)
ob_tail_001.hide_render = True
ob_tail_001.lineart.crease_threshold = 0.0
ob_tail.location = (0.0, 6.787, 4.013)
ob_tail.rotation_euler = (-1.571, 0.0, 0.0)
ob_tail.scale = (2.0, 2.0, 2.121)
ob_tail.hide_render = True
ob_tail.lineart.crease_threshold = 0.0
ob_cube_002.location = (1.157, 1.657, 5.939)
ob_cube_002.rotation_euler = (0.3669, -0.0, -0.194)
ob_cube_002.scale = (0.2784, 0.2784, 0.2784)
ob_cube_002.lineart.crease_threshold = 0.0
_m = ob_cube_002.modifiers.new('Subsurf', 'SUBSURF')
_m.uv_smooth = 'PRESERVE_CORNERS'
_m.quality = 2
_m.show_only_control_edges = False
ob_jaw_raw.location = (0.0, 0.5766, 4.085)
ob_jaw_raw.rotation_euler = (0.2467, 0.0, 0.0)
ob_jaw_raw.scale = (1.0, 2.525, 0.3177)
ob_jaw_raw.lineart.crease_threshold = 0.0
_m = ob_jaw_raw.modifiers.new('Subsurf', 'SUBSURF')
_m.uv_smooth = 'PRESERVE_CORNERS'
_m.quality = 2
_m.show_only_control_edges = False
_m = ob_jaw_raw.modifiers.new('Mirror', 'MIRROR')
ob_upper_head_raw.location = (0.0, -0.1182, 5.247)
ob_upper_head_raw.rotation_euler = (0.2467, -0.0, 0.0)
ob_upper_head_raw.scale = (1.0, 2.234, 0.6761)
ob_upper_head_raw.lineart.crease_threshold = 0.0
_m = ob_upper_head_raw.modifiers.new('Subsurf', 'SUBSURF')
_m.uv_smooth = 'PRESERVE_CORNERS'
_m.quality = 2
_m.show_only_control_edges = False
_m = ob_upper_head_raw.modifiers.new('Mirror', 'MIRROR')
ob_cube_003.location = (0.0, 1.032, -0.4747)
ob_cube_003.scale = (1.0, 3.095, 0.3029)
ob_cube_003.lineart.crease_threshold = 0.0
_m = ob_cube_003.modifiers.new('Mirror', 'MIRROR')
_m = ob_cube_003.modifiers.new('Subsurf', 'SUBSURF')
_m.uv_smooth = 'PRESERVE_CORNERS'
_m.quality = 2
_m.show_only_control_edges = False
ob_cube.location = (0.0, 0.0, 1.192)
ob_cube.scale = (1.0, 2.58, 1.0)
ob_cube.lineart.crease_threshold = 0.0
_m = ob_cube.modifiers.new('Mirror', 'MIRROR')
_m = ob_cube.modifiers.new('Subsurf', 'SUBSURF')
_m.uv_smooth = 'PRESERVE_CORNERS'
_m.quality = 2
_m.show_only_control_edges = False

# ---- collection membership
col_collection_1.objects.link(ob_spike)
col_collection_1.objects.link(ob_lamp)
col_collection_1.objects.link(ob_camera)
col_collection_2.objects.link(ob_cube_001)
col_collection_2.objects.link(ob_jaw_raw_001)
col_collection_3.objects.link(ob_tail_001)
col_collection_3.objects.link(ob_tail)
col_collection_6.objects.link(ob_cube_002)
col_collection_6.objects.link(ob_jaw_raw)
col_collection_6.objects.link(ob_upper_head_raw)
col_collection_7.objects.link(ob_cube_003)
col_collection_7.objects.link(ob_cube)

# ---- scene / render settings (as saved in the file)
scene.camera = ob_camera
scene.frame_start = 1; scene.frame_end = 100; scene.frame_set(33)
scene.render.engine = 'BLENDER_EEVEE_NEXT'
scene.render.resolution_percentage = 50
scene.render.dither_intensity = 0.0
scene.cycles.use_denoising = False
scene.cycles.samples = 10
scene.cycles.sampling_pattern = 'TABULATED_SOBOL'
scene.cycles.light_sampling_threshold = 0.0
scene.cycles.use_adaptive_sampling = False
scene.cycles.use_light_tree = False
scene.cycles.blur_glossy = 0.0
scene.cycles.pixel_filter_type = 'GAUSSIAN'
scene.cycles.sample_clamp_indirect = 0.0
scene.view_settings.view_transform = 'Standard'
bpy.context.view_layer.update()
